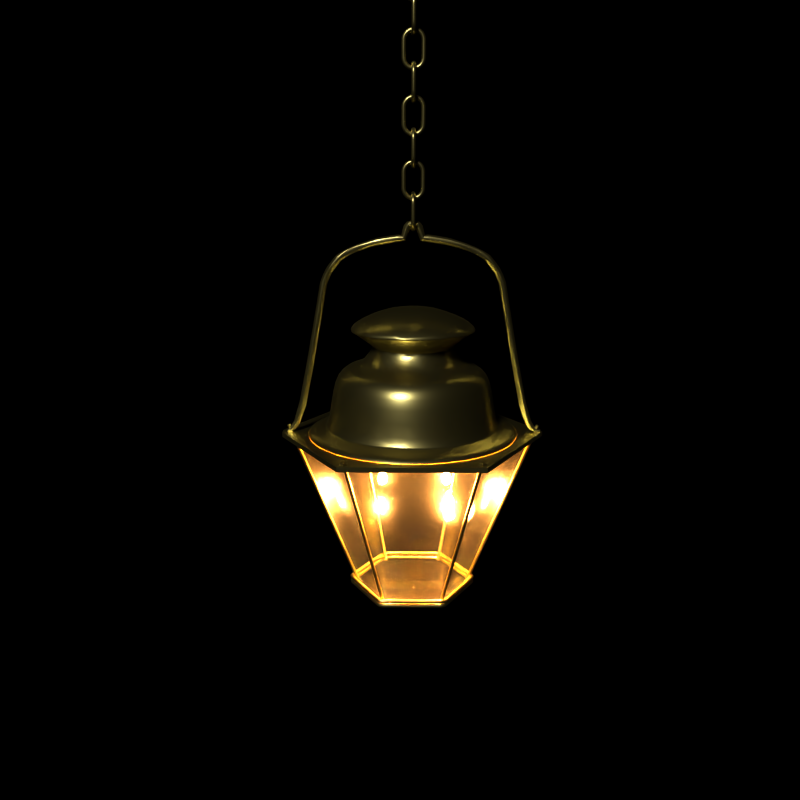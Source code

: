 # Source: reverbere_2024.blend  (saved by Blender 4.0.36; exported with 4.5.12 LTS)
import bpy
from mathutils import Matrix  # noqa: F401  (used for matrix-valued properties, if any)

bpy.ops.wm.read_factory_settings(use_empty=True)
scene = bpy.context.scene
scene.name = 'Scene'

# ---- collections
col_reverbere = bpy.data.collections.new('reverbere'); scene.collection.children.link(col_reverbere)
col_sources = bpy.data.collections.new('sources'); col_reverbere.children.link(col_sources)

# ---- materials (node trees are filled in below, after node groups)
mat_metal = bpy.data.materials.new('metal')
mat_metal.alpha_threshold = 0.0
mat_metal.roughness = 0.5
mat_metal.line_color = (0.0, 0.0, 0.0, 1.0)
mat_material = bpy.data.materials.new('Material')
mat_material.alpha_threshold = 0.0
mat_material.roughness = 0.5
mat_material.line_color = (0.0, 0.0, 0.0, 0.2308)
mat_material_001 = bpy.data.materials.new('Material.001')
mat_material_001.alpha_threshold = 0.0
mat_material_001.roughness = 0.5
mat_material_001.line_color = (0.0, 0.0, 0.0, 1.0)

# ---- material node trees
mat_metal.use_nodes = True; mat_metal.node_tree.nodes.clear()
_N = mat_metal.node_tree.nodes; _L = mat_metal.node_tree.links
n0 = _N.new('ShaderNodeOutputMaterial'); n0.name = 'Material Output'; n0.location = (300, 300)
n1 = _N.new('ShaderNodeBsdfPrincipled'); n1.name = 'Principled BSDF'; n1.location = (-32, 247)
n1.inputs[0].default_value = (0.8001, 0.6729, 0.2244, 1.0)
n1.inputs[1].default_value = 0.9636
n1.inputs[2].default_value = 0.3
n1.inputs[3].default_value = 1.45
_L.new(n1.outputs[0], n0.inputs[0])
n0.is_active_output = True
mat_material.use_nodes = True; mat_material.node_tree.nodes.clear()
_N = mat_material.node_tree.nodes; _L = mat_material.node_tree.links
n0 = _N.new('ShaderNodeOutputMaterial'); n0.name = 'Material Output'; n0.location = (300, 300)
n1 = _N.new('ShaderNodeBsdfPrincipled'); n1.name = 'Principled BSDF'; n1.location = (-57, 357)
n1.inputs[2].default_value = 0.2227
n1.inputs[3].default_value = 1.45
n1.inputs[4].default_value = 0.08182
n1.inputs[18].default_value = 0.9682
_L.new(n1.outputs[0], n0.inputs[0])
n0.is_active_output = True
mat_material_001.use_nodes = True; mat_material_001.node_tree.nodes.clear()
_N = mat_material_001.node_tree.nodes; _L = mat_material_001.node_tree.links
n0 = _N.new('ShaderNodeOutputMaterial'); n0.name = 'Material Output'; n0.location = (300, 300)
n1 = _N.new('ShaderNodeEmission'); n1.name = 'Emission'; n1.location = (110, 300)
n1.inputs[1].default_value = 2000.0
n2 = _N.new('ShaderNodeBlackbody'); n2.name = 'Blackbody'; n2.location = (-189, 265)
n2.inputs[0].default_value = 2500.0
_L.new(n1.outputs[0], n0.inputs[0])
_L.new(n2.outputs[0], n1.inputs[0])
n0.is_active_output = True

# ---- world
world_world = bpy.data.worlds.new('World'); scene.world = world_world
world_world.color = (0.0, 0.0, 0.0)
world_world.use_sun_shadow = False
world_world.sun_shadow_jitter_overblur = 0.0
world_world.cycles.sampling_method = 'MANUAL'
world_world.cycles.sample_map_resolution = 256

# ---- cameras
cam_camera = bpy.data.cameras.new('Camera')
cam_camera.clip_end = 100.0
cam_camera.lens = 35.0
cam_camera.sensor_width = 32.0
cam_camera.sensor_height = 18.0
cam_camera.ortho_scale = 7.314
cam_camera.dof.focus_distance = 0.0

# ---- lights
light_point = bpy.data.lights.new('Point', 'SUN')
light_point.transmission_factor = 0.0
light_point.angle = 0.1993
light_point.energy = 1.0
light_point.shadow_buffer_clip_start = 0.5
light_point.shadow_soft_size = 0.1
light_point.shadow_cascade_max_distance = 1000.0
light_point.cycles.use_multiple_importance_sampling = False

# ---- meshes
me_circle = bpy.data.meshes.new('Circle')
me_circle.from_pydata([(0.0, 1.0, 0.0), (-0.1951, 0.9808, 0.0), (-0.3827, 0.9239, 0.0), (-0.5556, 0.8315, 0.0), (-0.7071, 0.7071, 0.0), (-0.8315, 0.5556, 0.0), (-0.9239, 0.3827, 0.0), (-0.9808, 0.1951, 0.0), (-1.0, 7.55e-08, 0.0), (-0.9808, -0.1951, 0.0), (-0.9239, -0.3827, 0.0), (-0.8315, -0.5556, 0.0), (-0.7071, -0.7071, 0.0), (-0.5556, -0.8315, 0.0), (-0.3827, -0.9239, 0.0), (-0.1951, -0.9808, 0.0), (3.258e-07, -1.0, 0.0), (0.1951, -0.9808, 0.0), (0.3827, -0.9239, 0.0), (0.5556, -0.8315, 0.0), (0.7071, -0.7071, 0.0), (0.8315, -0.5556, 0.0), (0.9239, -0.3827, 0.0), (0.9808, -0.1951, 0.0), (1.0, 9.656e-07, 0.0), (0.9808, 0.1951, 0.0), (0.9239, 0.3827, 0.0), (0.8315, 0.5556, 0.0), (0.7071, 0.7071, 0.0), (0.5556, 0.8315, 0.0), (0.3827, 0.9239, 0.0), (0.1951, 0.9808, 0.0), (-1.463e-09, 0.9877, 0.02133), (-0.1927, 0.9687, 0.02133), (-0.378, 0.9125, 0.02133), (-0.5487, 0.8212, 0.02133), (-0.6984, 0.6984, 0.02133), (-0.8212, 0.5487, 0.02133), (-0.9125, 0.378, 0.02133), (-0.9687, 0.1927, 0.02133), (-0.9877, 7.808e-08, 0.02133), (-0.9687, -0.1927, 0.02133), (-0.9125, -0.378, 0.02133), (-0.8212, -0.5487, 0.02133), (-0.6984, -0.6984, 0.02133), (-0.5487, -0.8212, 0.02133), (-0.378, -0.9125, 0.02133), (-0.1927, -0.9687, 0.02133), (3.204e-07, -0.9877, 0.02133), (0.1927, -0.9687, 0.02133), (0.378, -0.9125, 0.02133), (0.5487, -0.8212, 0.02133), (0.6984, -0.6984, 0.02133), (0.8212, -0.5487, 0.02133), (0.9125, -0.378, 0.02133), (0.9687, -0.1927, 0.02133), (0.9877, 9.572e-07, 0.02133), (0.9687, 0.1927, 0.02133), (0.9125, 0.378, 0.02133), (0.8212, 0.5487, 0.02133), (0.6984, 0.6984, 0.02133), (0.5487, 0.8212, 0.02133), (0.378, 0.9125, 0.02133), (0.1927, 0.9687, 0.02133), (-7.714e-09, 0.9335, 0.04692), (-0.2704, 0.8914, 0.04903), (-0.5873, 0.7289, 0.04762), (-0.7762, 0.5186, 0.04692), (-0.8914, 0.2704, 0.04903), (-0.935, -0.07857, 0.04653), (-0.8625, -0.3572, 0.04692), (-0.7762, -0.5186, 0.04692), (-0.596, -0.7182, 0.04821), (-0.3572, -0.8625, 0.04692), (-0.1821, -0.9156, 0.04692), (0.09167, -0.9307, 0.04729), (0.3572, -0.8625, 0.04692), (0.5186, -0.7762, 0.04692), (0.7289, -0.5873, 0.04761), (0.8982, -0.2636, 0.04762), (0.9307, 0.1002, 0.04762), (0.8625, 0.3572, 0.04692), (0.7246, 0.5881, 0.0482), (0.5186, 0.7762, 0.04692), (0.2636, 0.8982, 0.04762), (-0.161, 0.8079, 0.0774), (-0.4574, 0.6851, 0.0774), (-0.6854, 0.4569, 0.07721), (-0.7615, 0.3144, 0.07764), (-0.824, -0.00121, 0.07733), (-0.7611, -0.3152, 0.07766), (-0.5826, -0.5826, 0.07762), (-0.3152, -0.7611, 0.07766), (0.001481, -0.8238, 0.0774), (0.1616, -0.8077, 0.07721), (0.4564, -0.6858, 0.0774), (0.6851, -0.4574, 0.0774), (0.8077, -0.1622, 0.0774), (0.8079, 0.1602, 0.07742), (0.6858, 0.4564, 0.0774), (0.583, 0.5821, 0.07738), (0.3149, 0.7612, 0.0774), (-0.8082, 0.1593, 0.0774), (0.3153, -0.7612, 0.07734), (0.7598, -0.3185, 0.07735), (0.4574, 0.6851, 0.0774), (-0.0003333, 0.8238, 0.0774), (-0.3152, 0.7611, 0.07766), (-0.583, 0.5821, 0.07738), (-0.8077, -0.1616, 0.07721), (-0.6854, -0.4569, 0.07721), (-0.4569, -0.6854, 0.07721), (-0.1601, -0.8081, 0.07738), (0.3174, -0.764, 0.0925), (0.5821, -0.583, 0.07738), (0.8239, -0.0006331, 0.07738), (0.7616, 0.3139, 0.0774), (0.1604, 0.808, 0.0774), (-2.179e-08, 0.8277, 0.09235), (-0.1615, 0.8118, 0.09235), (-0.3167, 0.7647, 0.09235), (-0.4598, 0.6882, 0.09235), (-0.5853, 0.5853, 0.09235), (-0.6879, 0.4582, 0.0917), (-0.7647, 0.3167, 0.09235), (-0.8109, 0.1601, 0.09169), (-0.8274, 2.66e-07, 0.09249), (-0.8104, -0.1624, 0.09169), (-0.7647, -0.3167, 0.09235), (-0.6882, -0.4598, 0.09235), (-0.5853, -0.5853, 0.09235), (-0.4582, -0.6879, 0.09169), (-0.3167, -0.7647, 0.09235), (2.479e-07, -0.8277, 0.09235), (0.4598, -0.6882, 0.09235), (0.5853, -0.5853, 0.09235), (0.7638, -0.3177, 0.09245), (0.8277, 8.506e-07, 0.09235), (0.8118, 0.1615, 0.09235), (0.7647, 0.3167, 0.09235), (0.6882, 0.4598, 0.09235), (0.5853, 0.5853, 0.09235), (0.4582, 0.6879, 0.09169), (0.3167, 0.7647, 0.09235), (0.1601, 0.8109, 0.09169), (-0.3041, 0.7389, 0.1284), (-0.5641, 0.5671, 0.1258), (-0.7375, 0.3075, 0.1284), (-0.7991, 0.001822, 0.1284), (-0.6649, -0.4439, 0.1264), (-0.1613, -0.8108, 0.09147), (0.1624, -0.8104, 0.09169), (0.4439, -0.6649, 0.1269), (0.5651, -0.5655, 0.1269), (0.6879, -0.4582, 0.0917), (0.7385, -0.3062, 0.1269), (0.8104, -0.1624, 0.09169), (0.7995, -0.0002584, 0.1269), (0.7375, 0.3075, 0.1284), (0.5665, 0.5635, 0.1276), (0.3075, 0.7375, 0.1284), (0.004306, 0.7996, 0.1268), (-0.1518, 0.7851, 0.1268), (-0.4444, 0.6646, 0.1269), (-0.6622, 0.4425, 0.137), (-0.7811, 0.1554, 0.137), (-0.7811, -0.1554, 0.137), (-0.7389, -0.3041, 0.1284), (-0.5657, -0.5633, 0.1297), (-0.4425, -0.6622, 0.137), (-0.3054, -0.738, 0.129), (-0.1554, -0.7811, 0.137), (0.001822, -0.7991, 0.1284), (0.1554, -0.7811, 0.137), (0.3057, -0.7387, 0.1269), (0.6622, -0.4425, 0.137), (0.7811, -0.1554, 0.137), (0.7842, 0.1557, 0.1269), (0.6639, 0.4461, 0.1258), (0.4425, 0.6622, 0.137), (0.1554, 0.7811, 0.137), (1.614e-05, 0.7608, 0.4249), (-0.1484, 0.7461, 0.4249), (-0.2911, 0.7028, 0.4249), (-0.4226, 0.6325, 0.4249), (-0.5379, 0.5379, 0.4249), (-0.6325, 0.4227, 0.4249), (-0.7028, 0.2911, 0.4249), (-0.7461, 0.1484, 0.4249), (-0.7607, 1.983e-05, 0.4249), (-0.7461, -0.1484, 0.4249), (-0.7028, -0.2911, 0.4249), (-0.6325, -0.4226, 0.4249), (-0.5515, -0.5513, 0.4213), (-0.4331, -0.6484, 0.4213), (-0.2911, -0.7028, 0.4249), (-0.1484, -0.7461, 0.4249), (1.639e-05, -0.7607, 0.4249), (0.1484, -0.7461, 0.4249), (0.2911, -0.7028, 0.4249), (0.4227, -0.6325, 0.4249), (0.5379, -0.5379, 0.4249), (0.6325, -0.4226, 0.4249), (0.7028, -0.2911, 0.4249), (0.7461, -0.1484, 0.4249), (0.7607, 2.05e-05, 0.4249), (0.7461, 0.1484, 0.4249), (0.7028, 0.2911, 0.4249), (0.6325, 0.4227, 0.4249), (0.5379, 0.5379, 0.4249), (0.4227, 0.6325, 0.4249), (0.2911, 0.7028, 0.4249), (0.1484, 0.7461, 0.4249), (0.0007365, 0.7121, 0.5637), (-0.138, 0.6984, 0.5637), (-0.2714, 0.6579, 0.5637), (-0.3944, 0.5922, 0.5637), (-0.5021, 0.5038, 0.5637), (-0.5906, 0.396, 0.5637), (-0.6563, 0.2731, 0.5637), (-0.6968, 0.1396, 0.5637), (-0.7104, 0.0008976, 0.5637), (-0.6968, -0.1378, 0.5637), (-0.6563, -0.2713, 0.5637), (-0.5906, -0.3942, 0.5637), (-0.5021, -0.502, 0.5637), (-0.3944, -0.5904, 0.5637), (-0.2714, -0.6561, 0.5637), (-0.138, -0.6966, 0.5637), (0.0007367, -0.7103, 0.5637), (0.1395, -0.6966, 0.5637), (0.2729, -0.6561, 0.5637), (0.3958, -0.5904, 0.5637), (0.5036, -0.502, 0.5637), (0.5921, -0.3942, 0.5637), (0.6578, -0.2713, 0.5637), (0.6982, -0.1378, 0.5637), (0.7119, 0.0008982, 0.5637), (0.6982, 0.1396, 0.5637), (0.6578, 0.2731, 0.5637), (0.5921, 0.396, 0.5637), (0.5036, 0.5038, 0.5637), (0.3958, 0.5922, 0.5637), (0.2729, 0.6579, 0.5637), (0.1395, 0.6984, 0.5637), (-3.551e-08, 0.6431, 0.6184), (-0.1255, 0.6307, 0.6184), (-0.2461, 0.5941, 0.6184), (-0.3573, 0.5347, 0.6184), (-0.4547, 0.4547, 0.6184), (-0.5347, 0.3573, 0.6184), (-0.5941, 0.2461, 0.6184), (-0.6307, 0.1255, 0.6184), (-0.6431, 1.544e-07, 0.6184), (-0.5941, -0.2461, 0.6184), (-0.4933, -0.4108, 0.6206), (-0.3573, -0.5347, 0.6184), (-0.2461, -0.5941, 0.6184), (-0.1255, -0.6307, 0.6184), (-0.004543, -0.6189, 0.6342), (0.1255, -0.6307, 0.6184), (0.2461, -0.5941, 0.6184), (0.3573, -0.5347, 0.6184), (0.4547, -0.4547, 0.6184), (0.5123, -0.3507, 0.6328), (0.5941, -0.2461, 0.6184), (0.6307, -0.1255, 0.6184), (0.6431, 7.268e-07, 0.6184), (0.6307, 0.1255, 0.6184), (0.5347, 0.3573, 0.6184), (0.4547, 0.4547, 0.6184), (0.3573, 0.5347, 0.6184), (0.2461, 0.5941, 0.6184), (0.1255, 0.6307, 0.6184), (0.05661, 0.594, 0.6442), (-0.1811, 0.5674, 0.6442), (-0.3753, 0.4573, 0.6458), (-0.5215, 0.2849, 0.6449), (-0.5909, 0.06371, 0.6449), (-0.6082, -0.1281, 0.6324), (-0.5215, -0.285, 0.6449), (-0.3728, -0.4629, 0.6449), (-0.1717, -0.566, 0.6458), (0.1672, -0.5703, 0.6449), (0.3728, -0.4629, 0.6449), (0.5703, -0.1673, 0.6449), (0.5909, 0.06368, 0.6449), (0.5745, 0.2267, 0.6347), (0.4572, 0.3753, 0.6458), (0.285, 0.5215, 0.6449), (-0.136, 0.4483, 0.6803), (-0.3621, 0.2972, 0.6803), (-0.4584, 0.09139, 0.6798), (-0.4585, -0.09101, 0.6798), (-0.4131, -0.2209, 0.6803), (-0.2597, -0.3887, 0.6798), (-0.09024, -0.4585, 0.68), (0.04592, -0.4662, 0.6803), (0.1788, -0.4316, 0.6801), (0.3304, -0.3304, 0.6801), (0.4317, -0.1788, 0.6802), (0.4662, -0.04591, 0.6803), (0.4321, 0.178, 0.68), (0.3891, 0.2588, 0.68), (0.2599, 0.3886, 0.6798), (0.1359, 0.4483, 0.6803), (8.299e-08, 0.4672, 0.6801), (-0.2596, 0.3885, 0.6801), (-0.4317, 0.1788, 0.6801), (-0.4672, 0.0001304, 0.6801), (-0.3304, -0.3304, 0.6801), (-0.1788, -0.4317, 0.6802), (0.2597, -0.3887, 0.6798), (0.3887, -0.2597, 0.6798), (0.4585, 0.09024, 0.68), (0.3304, 0.3304, 0.6802), (-0.04393, 0.378, 0.8253), (-0.145, 0.35, 0.8253), (-0.241, 0.2937, 0.8253), (-0.315, 0.2105, 0.8253), (-0.3636, 0.1103, 0.8253), (-0.3793, -0.03065, 0.8253), (-0.35, -0.145, 0.8253), (-0.2983, -0.2362, 0.8253), (-0.2105, -0.315, 0.8253), (-0.1103, -0.3636, 0.8253), (6.371e-08, -0.3789, 0.8253), (0.1066, -0.3655, 0.8249), (0.2374, -0.2972, 0.8255), (0.3324, -0.1852, 0.8253), (0.3716, -0.07391, 0.8253), (0.378, 0.04393, 0.8253), (0.3324, 0.1852, 0.8253), (0.241, 0.2937, 0.8253), (0.1107, 0.3648, 0.8253), (0.03556, 0.3886, 0.8319), (-0.1135, 0.3741, 0.8328), (-0.2161, 0.3234, 0.8322), (-0.3015, 0.2474, 0.8322), (-0.3593, 0.1488, 0.8322), (-0.3893, 0.03146, 0.8322), (-0.3815, -0.07588, 0.8322), (-0.344, -0.1839, 0.8322), (-0.2531, -0.2976, 0.8322), (-0.1136, -0.3745, 0.8322), (0.03823, -0.3881, 0.8322), (0.1781, -0.3477, 0.8322), (0.2976, -0.2531, 0.8322), (0.3593, -0.1488, 0.8322), (0.3881, -0.03823, 0.8322), (0.3748, 0.1119, 0.8325), (0.3034, 0.2455, 0.8319), (0.1845, 0.3451, 0.8322), (-0.04437, 0.3817, 0.842), (-0.1809, 0.3384, 0.842), (-0.2976, 0.2442, 0.842), (-0.3682, 0.1087, 0.8417), (-0.3827, -0.03273, 0.8423), (-0.3395, -0.1815, 0.842), (-0.2398, -0.3, 0.8423), (-0.1142, -0.3665, 0.8417), (6.562e-08, -0.3826, 0.842), (0.1051, -0.3696, 0.842), (0.2385, -0.3013, 0.842), (0.3357, -0.1871, 0.842), (0.3831, -0.03773, 0.842), (0.3672, 0.1114, 0.842), (0.2986, 0.2427, 0.8423), (0.1835, 0.3372, 0.8417), (0.07464, 0.3753, 0.842), (-3.982e-08, 0.5774, 0.9885), (-0.1681, 0.554, 0.9885), (-0.3208, 0.4801, 0.9885), (-0.4476, 0.3673, 0.9885), (-0.5518, 0.178, 0.9885), (-0.5781, -0.05694, 0.9885), (-0.5106, -0.2729, 0.9885), (-0.3685, -0.449, 0.9885), (-0.1586, -0.5577, 0.9885), (0.05675, -0.5762, 0.9885), (0.221, -0.5334, 0.9885), (0.3757, -0.4417, 0.9885), (0.5161, -0.2643, 0.9885), (0.5762, -0.05675, 0.9885), (0.5663, 0.1126, 0.9885), (0.5161, 0.2643, 0.9885), (0.3685, 0.449, 0.9885), (0.1681, 0.554, 0.9885), (-3.643e-08, 0.604, 0.9885), (-0.1758, 0.5796, 0.9886), (-0.3356, 0.5022, 0.9885), (-0.4682, 0.3843, 0.9886), (-0.558, 0.2311, 0.9885), (-0.6046, 0.04886, 0.9886), (-0.5773, -0.1862, 0.9886), (-0.4682, -0.3842, 0.9886), (-0.2865, -0.5359, 0.9886), (-0.05937, -0.6028, 0.9885), (0.1764, -0.5815, 0.9886), (0.393, -0.4621, 0.9886), (0.5399, -0.2765, 0.9886), (0.6028, -0.05937, 0.9886), (0.5815, 0.1764, 0.9886), (0.4621, 0.393, 0.9886), (0.3356, 0.5022, 0.9885), (0.1758, 0.5796, 0.9886), (0.05712, 0.5388, 1.053), (-0.1054, 0.5298, 1.053), (-0.2542, 0.4756, 1.055), (-0.3819, 0.3819, 1.053), (-0.4491, 0.3001, 1.053), (-0.5217, 0.1505, 1.052), (-0.5367, -0.05286, 1.055), (-0.499, -0.2067, 1.053), (-0.4491, -0.3001, 1.053), (-0.3819, -0.3819, 1.053), (-0.2552, -0.4773, 1.053), (-0.1054, -0.5298, 1.053), (1.341e-07, -0.5401, 1.053), (0.1566, -0.516, 1.055), (0.3406, -0.4214, 1.053), (0.4759, -0.259, 1.053), (0.5298, -0.1054, 1.053), (0.5401, 6.67e-07, 1.053), (0.5159, 0.1601, 1.054), (0.4491, 0.3001, 1.053), (0.3421, 0.4168, 1.055), (0.2067, 0.499, 1.053), (-0.04342, 0.4122, 1.12), (-0.194, 0.363, 1.121), (-0.3187, 0.265, 1.12), (-0.3823, 0.1584, 1.119), (-0.4111, 0.03771, 1.12), (-0.3974, -0.1176, 1.12), (-0.3441, -0.2299, 1.119), (-0.261, -0.3181, 1.121), (-0.1584, -0.3823, 1.119), (-0.03784, -0.4127, 1.12), (0.1195, -0.3938, 1.121), (0.2608, -0.3222, 1.12), (0.3441, -0.2299, 1.119), (0.3974, -0.1177, 1.12), (0.4122, 0.04341, 1.12), (0.3643, 0.1978, 1.12), (0.2612, 0.3182, 1.121), (0.1214, 0.4001, 1.118), (0.02665, 0.2706, 1.167), (-0.07892, 0.2602, 1.167), (-0.1725, 0.2102, 1.167), (-0.2567, 0.1063, 1.167), (-0.2637, -0.05252, 1.169), (-0.2102, -0.1725, 1.167), (-0.1068, -0.2511, 1.168), (0.02665, -0.2706, 1.167), (0.1282, -0.2398, 1.167), (0.2235, -0.1494, 1.169), (0.2778, -4.062e-07, 1.167), (0.2235, 0.1494, 1.169), (0.1282, 0.2398, 1.167), (0.03786, 0.1904, 1.189), (-0.1208, 0.1472, 1.188), (-0.1854, 0.04126, 1.188), (-0.1763, -0.07303, 1.188), (-0.1019, -0.1602, 1.188), (0.01867, -0.1895, 1.188), (0.1614, -0.1078, 1.188), (0.1771, 0.07337, 1.189), (-1.248e-07, 3.236e-07, 1.206)], [], [(10, 11, 43, 42), (62, 30, 31, 63), (19, 20, 52, 51), (8, 9, 41, 40), (60, 28, 29, 61), (17, 18, 50, 49), (38, 6, 7, 39), (26, 27, 59, 58), (36, 4, 5, 37), (47, 15, 16, 48), (24, 25, 57, 56), (2, 3, 35, 34), (45, 13, 14, 46), (22, 23, 55, 54), (0, 1, 33, 32), (43, 11, 12, 44), (63, 31, 0, 32), (52, 20, 21, 53), (9, 10, 42, 41), (61, 29, 30, 62), (18, 19, 51, 50), (39, 7, 8, 40), (59, 27, 28, 60), (48, 16, 17, 49), (37, 5, 6, 38), (25, 26, 58, 57), (3, 4, 36, 35), (14, 15, 47, 46), (55, 23, 24, 56), (1, 2, 34, 33), (44, 12, 13, 45), (32, 33, 65, 64), (43, 44, 72, 71), (63, 32, 64, 84), (69, 41, 42, 70), (61, 62, 84, 83), (76, 50, 51, 77), (68, 39, 40, 69), (37, 38, 68, 67), (48, 49, 75), (57, 58, 81, 80), (73, 46, 47, 74), (35, 36, 66), (55, 56, 80, 79), (53, 54, 79, 78), (44, 45, 72), (70, 42, 43, 71), (51, 52, 78, 77), (82, 60, 61, 83), (40, 41, 69), (75, 49, 50, 76), (58, 59, 82, 81), (38, 39, 68), (66, 36, 37, 67), (47, 48, 75, 74), (65, 34, 35, 66), (72, 45, 46, 73), (107, 65, 66, 86), (80, 98, 115), (72, 73, 92, 111), (64, 65, 85, 106), (79, 97, 104), (71, 72, 91, 110), (84, 64, 106, 117), (69, 70, 90, 109), (78, 96, 114), (83, 84, 101, 105), (76, 77, 95, 103), (102, 68, 69, 89), (67, 68, 88, 87), (82, 100, 99), (80, 81, 116, 98), (92, 73, 74, 112), (79, 80, 115, 97), (78, 79, 104, 96), (65, 107, 85), (90, 70, 71, 110), (77, 78, 114, 95), (84, 117, 101), (82, 83, 105, 100), (75, 76, 103, 94), (81, 82, 99, 116), (108, 66, 67, 87), (112, 74, 75, 93), (101, 117, 144, 143), (94, 103, 113), (89, 126, 102), (104, 136, 96), (134, 95, 114, 135), (100, 105, 142, 141), (109, 127, 126), (88, 102, 125, 124), (139, 116, 99, 140), (108, 87, 123, 122), (112, 93, 133, 150), (115, 98, 138, 137), (120, 107, 86, 121), (111, 92, 132, 131), (106, 85, 119, 118), (136, 97, 156), (129, 110, 91, 130), (117, 106, 118, 144), (114, 96, 154, 135), (109, 90, 128, 127), (105, 101, 143, 142), (140, 99, 100, 141), (113, 95, 134), (93, 94, 151, 133), (87, 88, 124, 123), (138, 98, 116, 139), (121, 86, 108, 122), (132, 92, 112, 150), (156, 97, 115, 137), (85, 107, 120, 119), (91, 111, 131, 130), (128, 90, 110, 129), (212, 180, 161, 181), (153, 175, 202, 201), (190, 166, 167, 191), (210, 179, 160, 211), (174, 152, 200, 199), (188, 165, 148, 189), (178, 159, 209, 208), (172, 173, 198, 197), (186, 164, 147, 187), (177, 158, 207, 206), (184, 163, 146, 185), (170, 171, 196, 195), (176, 157, 205, 204), (182, 162, 145, 183), (193, 168, 169, 194), (175, 155, 203, 202), (191, 167, 149, 192), (211, 160, 180, 212), (152, 153, 201, 200), (189, 148, 166, 190), (209, 159, 179, 210), (173, 174, 199, 198), (187, 147, 165, 188), (158, 178, 208, 207), (185, 146, 164, 186), (171, 172, 197, 196), (157, 177, 206, 205), (183, 145, 163, 184), (169, 170, 195, 194), (155, 176, 204, 203), (181, 161, 162, 182), (192, 149, 168, 193), (203, 204, 236, 235), (213, 181, 182, 214), (224, 192, 193, 225), (244, 212, 181, 213), (201, 202, 234, 233), (222, 190, 191, 223), (242, 210, 211, 243), (199, 200, 232, 231), (220, 188, 189, 221), (208, 209, 241, 240), (197, 198, 230, 229), (218, 186, 187, 219), (206, 207, 239, 238), (216, 184, 185, 217), (195, 196, 228, 227), (204, 205, 237, 236), (214, 182, 183, 215), (225, 193, 194, 226), (202, 203, 235, 234), (223, 191, 192, 224), (243, 211, 212, 244), (200, 201, 233, 232), (221, 189, 190, 222), (241, 209, 210, 242), (198, 199, 231, 230), (219, 187, 188, 220), (207, 208, 240, 239), (217, 185, 186, 218), (196, 197, 229, 228), (205, 206, 238, 237), (215, 183, 184, 216), (194, 195, 227, 226), (267, 237, 238, 268), (215, 216, 248, 247), (256, 226, 227, 257), (265, 235, 236, 266), (213, 214, 246, 245), (244, 213, 245, 273), (53, 21, 22, 54), (263, 233, 234, 264), (222, 223, 254, 279), (242, 243, 272, 271), (261, 231, 232, 262), (220, 221, 253, 252), (269, 240, 241, 270), (259, 229, 230, 260), (218, 219, 251, 250), (268, 238, 239, 287), (216, 217, 249, 248), (257, 227, 228, 258), (266, 236, 237, 267), (214, 215, 247, 246), (255, 225, 226, 256), (264, 234, 235, 265), (223, 224, 255, 254), (243, 244, 273, 272), (262, 232, 233, 263), (221, 222, 279, 253), (270, 241, 242, 271), (260, 230, 231, 261), (219, 220, 252, 251), (287, 239, 240, 269), (217, 218, 250, 249), (258, 228, 229, 259), (309, 278, 279, 293), (289, 274, 305), (284, 299, 312), (315, 288, 289, 304), (308, 277, 278, 292), (283, 298, 297), (287, 288, 303, 302), (296, 282, 259, 297), (276, 277, 291), (275, 276, 307, 290), (286, 314, 301), (281, 282, 311, 295), (306, 274, 275, 290), (280, 281, 310, 294), (299, 284, 264, 313), (279, 280, 294, 293), (298, 283, 284, 312), (289, 305, 304), (286, 287, 302, 314), (278, 309, 292), (274, 306, 305), (288, 315, 303), (259, 283, 297), (277, 308, 291), (264, 285, 300, 313), (303, 315, 333, 332), (291, 308, 320, 319), (314, 302, 332, 331), (323, 310, 295, 324), (307, 291, 318), (311, 296, 325), (301, 331, 330), (290, 317, 316), (325, 296, 297, 326), (309, 293, 321), (315, 304, 333), (308, 292, 320), (290, 307, 318, 317), (295, 311, 325, 324), (329, 300, 301, 330), (305, 306, 316, 334), (306, 290, 316), (328, 299, 313, 329), (321, 293, 294, 322), (333, 304, 305, 334), (327, 298, 312, 328), (320, 292, 309, 321), (338, 319, 320, 339), (327, 328, 346), (332, 333, 351), (325, 326, 345, 344), (331, 332, 350), (318, 338, 337), (330, 331, 349), (316, 317, 336), (334, 335, 352), (321, 341, 340), (320, 340, 339), (336, 317, 318, 337), (343, 324, 325, 344), (329, 330, 349, 348), (321, 322, 342, 341), (316, 336, 335), (334, 316, 335), (357, 341, 342, 358), (335, 353, 369), (338, 339, 356, 355), (354, 337, 338, 355), (368, 352, 335, 369), (336, 354, 353), (351, 352, 368, 367), (340, 341, 357), (366, 350, 351, 367), (339, 340, 356), (360, 344, 345, 361), (349, 350, 366, 365), (343, 344, 360, 359), (336, 337, 354), (364, 348, 349, 365), (342, 343, 359, 358), (364, 365, 383, 382), (376, 358, 359, 377), (353, 371, 370), (387, 369, 353, 370), (363, 364, 382, 381), (357, 358, 376, 375), (362, 363, 381, 380), (368, 387, 386), (374, 356, 357, 375), (373, 355, 356, 374), (354, 355, 373, 372), (360, 361, 379, 378), (353, 354, 371), (383, 365, 366, 384), (359, 360, 378, 377), (401, 383, 384, 402), (371, 372, 390, 389), (382, 383, 401, 400), (370, 371, 389, 388), (405, 387, 370, 388), (376, 377, 395), (381, 382, 400, 399), (386, 387, 405, 404), (375, 376, 394), (380, 381, 399, 398), (373, 374, 392, 391), (374, 375, 393), (385, 386, 403), (379, 398, 397), (372, 373, 391, 390), (384, 385, 402), (433, 413, 414, 434), (378, 397, 396), (376, 395, 394), (375, 394, 393), (386, 404, 403), (379, 380, 398), (374, 393, 392), (385, 403, 402), (421, 441, 440), (414, 415, 435, 434), (427, 406, 445), (411, 432, 431), (424, 425, 443), (409, 410, 430), (417, 418, 437), (423, 424, 442), (421, 422, 441), (406, 407, 428), (439, 420, 421, 440), (406, 428, 445), (444, 426, 427, 445), (412, 413, 433), (438, 419, 420, 439), (425, 426, 444, 443), (418, 419, 438, 437), (430, 410, 411, 431), (429, 408, 409, 430), (424, 443, 442), (416, 417, 437, 436), (422, 423, 442, 441), (407, 408, 429, 428), (450, 433, 434, 451), (415, 416, 435), (442, 443, 457, 456), (439, 455, 454), (432, 433, 450), (438, 454, 453), (431, 432, 449), (429, 448, 447), (435, 436, 452), (439, 440, 455), (444, 445, 458), (438, 439, 454), (432, 450, 449), (430, 431, 449), (466, 457, 458, 459), (429, 430, 448), (452, 464, 463), (456, 466, 465), (447, 460, 459), (451, 452, 463), (450, 451, 462), (458, 446, 459), (119, 120, 145, 162), (448, 449, 460), (452, 453, 464), (455, 456, 465), (446, 447, 459), (451, 463, 462), (460, 461, 467), (463, 464, 467), (465, 466, 467), (459, 460, 467), (461, 462, 467), (466, 459, 467), (462, 463, 467), (464, 465, 467), (137, 157, 156), (167, 128, 129, 149), (136, 155, 154), (134, 135, 153, 152), (158, 139, 140, 178), (113, 174, 151), (137, 138, 177, 157), (133, 172, 150), (145, 120, 121, 163), (118, 119, 162, 161), (132, 170, 131), (129, 130, 168, 149), (113, 134, 152, 174), (118, 161, 144), (128, 167, 127), (143, 160, 142), (140, 141, 159, 178), (126, 148, 125), (138, 139, 158, 177), (124, 147, 123), (163, 121, 122, 146), (288, 270, 271, 289), (172, 151, 173), (170, 150, 171), (168, 131, 169), (160, 144, 180), (148, 127, 166), (159, 142, 179), (147, 125, 165), (146, 123, 164), (155, 156, 176), (153, 154, 175), (277, 251, 252, 278), (276, 249, 250, 277), (269, 288, 287), (247, 248, 276, 275), (256, 257, 282, 281), (245, 246, 275, 274), (265, 266, 285), (283, 261, 262, 284), (255, 281, 280), (254, 280, 279), (266, 267, 286, 285), (259, 260, 283), (248, 249, 276), (257, 258, 282), (289, 272, 273, 274), (255, 256, 281), (265, 285, 264), (254, 255, 280), (424, 402, 403, 425), (393, 394, 412), (403, 404, 426), (392, 393, 411), (401, 402, 424, 423), (421, 400, 401, 422), (406, 388, 389, 407), (420, 399, 400, 421), (395, 415, 414), (426, 404, 405, 427), (419, 398, 399, 420), (397, 398, 419, 418), (393, 412, 411), (403, 426, 425), (391, 392, 411, 410), (408, 390, 391, 409), (416, 396, 397, 417), (395, 396, 416, 415), (401, 423, 422), (389, 408, 407), (413, 394, 395, 414), (54, 55, 79), (52, 53, 78), (59, 60, 82), (33, 34, 65), (62, 63, 84), (56, 57, 80), (93, 75, 94), (86, 66, 108), (91, 72, 111), (89, 69, 109), (88, 68, 102), (104, 97, 136), (113, 103, 95), (126, 89, 109), (94, 113, 151), (102, 126, 125), (96, 136, 154), (224, 225, 255), (300, 285, 301), (307, 276, 291), (311, 282, 296), (285, 286, 301), (310, 281, 295), (326, 297, 327), (313, 300, 329), (322, 294, 323), (312, 299, 328), (297, 298, 327), (302, 303, 332), (318, 291, 319), (301, 314, 331), (294, 310, 323), (333, 334, 352), (320, 321, 340), (326, 327, 345), (323, 324, 343), (347, 329, 348), (322, 323, 342), (346, 328, 347), (351, 333, 352), (345, 327, 346), (350, 332, 351), (318, 319, 338), (349, 331, 350), (342, 323, 343), (328, 329, 347), (363, 347, 364), (362, 346, 363), (356, 340, 357), (361, 345, 362), (347, 348, 364), (346, 347, 363), (345, 346, 362), (335, 336, 353), (385, 367, 386), (361, 362, 379), (384, 366, 385), (368, 369, 387), (367, 368, 386), (379, 362, 380), (366, 367, 385), (371, 354, 372), (377, 378, 396), (395, 377, 396), (378, 379, 397), (432, 412, 433), (435, 416, 436), (411, 412, 432), (441, 442, 456), (428, 429, 447), (451, 435, 452), (440, 441, 455), (458, 445, 446), (457, 444, 458), (448, 430, 449), (452, 437, 453), (455, 441, 456), (446, 428, 447), (434, 435, 451), (445, 428, 446), (443, 444, 457), (437, 438, 453), (436, 437, 452), (456, 457, 466), (454, 455, 465), (461, 450, 462), (453, 454, 464), (447, 448, 460), (464, 454, 465), (449, 450, 461), (460, 449, 461), (168, 130, 131), (160, 143, 144), (148, 126, 127), (141, 142, 159), (147, 124, 125), (122, 123, 146), (136, 156, 155), (135, 154, 153), (172, 133, 151), (170, 132, 150), (142, 160, 179), (125, 148, 165), (123, 147, 164), (156, 157, 176), (154, 155, 175), (151, 174, 173), (150, 172, 171), (131, 170, 169), (144, 161, 180), (127, 167, 166), (260, 261, 283), (282, 258, 259), (267, 268, 286), (273, 245, 274), (284, 263, 264), (271, 272, 289), (252, 253, 278), (269, 270, 288), (250, 251, 277), (268, 287, 286), (246, 247, 275), (262, 263, 284), (278, 253, 279), (427, 405, 406), (409, 391, 410), (417, 397, 418), (389, 390, 408), (405, 388, 406), (412, 394, 413)])
me_circle.polygons.foreach_set('use_smooth', [True] * 591)
me_circle.materials.append(mat_metal)
me_circle.use_remesh_preserve_volume = False
me_circle.use_remesh_preserve_attributes = False
me_circle.use_mirror_vertex_groups = False
me_circle.update()
me_circle_001 = bpy.data.meshes.new('Circle.001')
me_circle_001.from_pydata([(0.0, 1.0, 0.0), (-0.1951, 0.9808, 0.0), (-0.3827, 0.9239, 0.0), (-0.5556, 0.8315, 0.0), (-0.7071, 0.7071, 0.0), (-0.8315, 0.5556, 0.0), (-0.9239, 0.3827, 0.0), (-0.9808, 0.1951, 0.0), (-1.0, 7.55e-08, 0.0), (-0.9808, -0.1951, 0.0), (-0.9239, -0.3827, 0.0), (-0.8315, -0.5556, 0.0), (-0.7071, -0.7071, 0.0), (-0.5556, -0.8315, 0.0), (-0.3827, -0.9239, 0.0), (-0.1951, -0.9808, 0.0), (3.258e-07, -1.0, 0.0), (0.1951, -0.9808, 0.0), (0.3827, -0.9239, 0.0), (0.5556, -0.8315, 0.0), (0.7071, -0.7071, 0.0), (0.8315, -0.5556, 0.0), (0.9239, -0.3827, 0.0), (0.9808, -0.1951, 0.0), (1.0, 9.656e-07, 0.0), (0.9808, 0.1951, 0.0), (0.9239, 0.3827, 0.0), (0.8315, 0.5556, 0.0), (0.7071, 0.7071, 0.0), (0.5556, 0.8315, 0.0), (0.3827, 0.9239, 0.0), (0.1951, 0.9808, 0.0), (0.1808, 1.0, 40.78), (-0.01432, 0.9808, 40.78), (-0.2019, 0.9239, 40.78), (-0.3748, 0.8315, 40.78), (-0.5263, 0.7071, 40.78), (-0.6507, 0.5556, 40.78), (-0.7431, 0.3827, 40.78), (-0.8, 0.1951, 40.78), (-0.8192, -2.489e-06, 40.78), (-0.8, -0.1951, 40.78), (-0.7431, -0.3827, 40.78), (-0.6507, -0.5556, 40.78), (-0.5263, -0.7071, 40.78), (-0.3748, -0.8315, 40.78), (-0.2019, -0.9239, 40.78), (-0.01432, -0.9808, 40.78), (0.1808, -1.0, 40.78), (0.3759, -0.9808, 40.78), (0.5634, -0.9239, 40.78), (0.7363, -0.8315, 40.78), (0.8879, -0.7071, 40.78), (1.012, -0.5556, 40.78), (1.105, -0.3827, 40.78), (1.162, -0.1951, 40.78), (1.181, -1.599e-06, 40.78), (1.162, 0.1951, 40.78), (1.105, 0.3827, 40.78), (1.012, 0.5556, 40.78), (0.8879, 0.7071, 40.78), (0.7363, 0.8315, 40.78), (0.5634, 0.9239, 40.78), (0.3759, 0.9808, 40.78), (0.1808, 1.0, 40.78), (-0.01432, 0.9808, 40.78), (-0.2019, 0.9239, 40.78), (-0.3748, 0.8315, 40.78), (-0.5263, 0.7071, 40.78), (-0.6507, 0.5556, 40.78), (-0.7431, 0.3827, 40.78), (-0.8, 0.1951, 40.78), (-0.8192, -2.489e-06, 40.78), (-0.8, -0.1951, 40.78), (-0.7431, -0.3827, 40.78), (-0.6507, -0.5556, 40.78), (-0.5263, -0.7071, 40.78), (-0.3748, -0.8315, 40.78), (-0.2019, -0.9239, 40.78), (-0.01432, -0.9808, 40.78), (0.1808, -1.0, 40.78), (0.3759, -0.9808, 40.78), (0.5634, -0.9239, 40.78), (0.7363, -0.8315, 40.78), (0.8879, -0.7071, 40.78), (1.012, -0.5556, 40.78), (1.105, -0.3827, 40.78), (1.162, -0.1951, 40.78), (1.181, -1.599e-06, 40.78), (1.162, 0.1951, 40.78), (1.105, 0.3827, 40.78), (1.012, 0.5556, 40.78), (0.8879, 0.7071, 40.78), (0.7363, 0.8315, 40.78), (0.5634, 0.9239, 40.78), (0.3759, 0.9808, 40.78), (-0.5238, 1.0, 44.3), (-0.7048, 0.9808, 44.23), (-0.8788, 0.9239, 44.16), (-1.039, 0.8315, 44.1), (-1.18, 0.7071, 44.04), (-1.295, 0.5556, 43.99), (-1.381, 0.3827, 43.96), (-1.434, 0.1951, 43.94), (-1.452, -2.912e-06, 43.93), (-1.434, -0.1951, 43.94), (-1.381, -0.3827, 43.96), (-1.295, -0.5556, 43.99), (-1.18, -0.7071, 44.04), (-1.039, -0.8315, 44.1), (-0.8788, -0.9239, 44.16), (-0.7048, -0.9808, 44.23), (-0.5238, -1.0, 44.3), (-0.3428, -0.9808, 44.38), (-0.1687, -0.9239, 44.45), (-0.008292, -0.8315, 44.51), (0.1323, -0.7071, 44.57), (0.2477, -0.5556, 44.61), (0.3334, -0.3827, 44.65), (0.3862, -0.1951, 44.67), (0.4041, -2.122e-06, 44.68), (0.3862, 0.1951, 44.67), (0.3334, 0.3827, 44.65), (0.2477, 0.5556, 44.61), (0.1323, 0.7071, 44.57), (-0.008293, 0.8315, 44.51), (-0.1687, 0.9239, 44.45), (-0.3428, 0.9808, 44.38), (-2.657, 1.0, 48.09), (-2.81, 0.9808, 47.97), (-2.958, 0.9239, 47.86), (-3.094, 0.8315, 47.75), (-3.213, 0.7071, 47.66), (-3.311, 0.5556, 47.58), (-3.383, 0.3827, 47.52), (-3.428, 0.1951, 47.49), (-3.443, -3.388e-06, 47.48), (-3.428, -0.1951, 47.49), (-3.383, -0.3827, 47.52), (-3.311, -0.5556, 47.58), (-3.213, -0.7071, 47.66), (-3.094, -0.8315, 47.75), (-2.958, -0.9239, 47.86), (-2.81, -0.9808, 47.97), (-2.657, -1.0, 48.09), (-2.504, -0.9808, 48.21), (-2.357, -0.9239, 48.33), (-2.221, -0.8315, 48.44), (-2.102, -0.7071, 48.53), (-2.004, -0.5556, 48.61), (-1.931, -0.3827, 48.67), (-1.887, -0.1951, 48.7), (-1.872, -2.664e-06, 48.71), (-1.887, 0.1951, 48.7), (-1.931, 0.3827, 48.67), (-2.004, 0.5556, 48.61), (-2.102, 0.7071, 48.53), (-2.221, 0.8315, 48.44), (-2.357, 0.9239, 48.33), (-2.504, 0.9808, 48.21), (-2.657, 1.0, 48.09), (-2.81, 0.9808, 47.97), (-2.958, 0.9239, 47.86), (-3.094, 0.8315, 47.75), (-3.213, 0.7071, 47.66), (-3.311, 0.5556, 47.58), (-3.383, 0.3827, 47.52), (-3.428, 0.1951, 47.49), (-3.443, -3.388e-06, 47.48), (-3.428, -0.1951, 47.49), (-3.383, -0.3827, 47.52), (-3.311, -0.5556, 47.58), (-3.213, -0.7071, 47.66), (-3.094, -0.8315, 47.75), (-2.958, -0.9239, 47.86), (-2.81, -0.9808, 47.97), (-2.657, -1.0, 48.09), (-2.504, -0.9808, 48.21), (-2.357, -0.9239, 48.33), (-2.221, -0.8315, 48.44), (-2.102, -0.7071, 48.53), (-2.004, -0.5556, 48.61), (-1.931, -0.3827, 48.67), (-1.887, -0.1951, 48.7), (-1.872, -2.664e-06, 48.71), (-1.887, 0.1951, 48.7), (-1.931, 0.3827, 48.67), (-2.004, 0.5556, 48.61), (-2.102, 0.7071, 48.53), (-2.221, 0.8315, 48.44), (-2.357, 0.9239, 48.33), (-2.504, 0.9808, 48.21), (-5.35, 1.0, 50.62), (-5.469, 0.9808, 50.46), (-5.583, 0.9239, 50.31), (-5.689, 0.8315, 50.18), (-5.781, 0.7071, 50.06), (-5.857, 0.5556, 49.96), (-5.913, 0.3827, 49.88), (-5.948, 0.1951, 49.84), (-5.96, -3.704e-06, 49.82), (-5.948, -0.1951, 49.84), (-5.913, -0.3827, 49.88), (-5.857, -0.5556, 49.96), (-5.781, -0.7071, 50.06), (-5.689, -0.8315, 50.18), (-5.583, -0.9239, 50.31), (-5.469, -0.9808, 50.46), (-5.35, -1.0, 50.62), (-5.231, -0.9808, 50.77), (-5.116, -0.9239, 50.92), (-5.011, -0.8315, 51.06), (-4.918, -0.7071, 51.18), (-4.843, -0.5556, 51.28), (-4.786, -0.3827, 51.35), (-4.751, -0.1951, 51.39), (-4.74, -3.026e-06, 51.41), (-4.751, 0.1951, 51.39), (-4.786, 0.3827, 51.35), (-4.843, 0.5556, 51.28), (-4.918, 0.7071, 51.18), (-5.011, 0.8315, 51.06), (-5.116, 0.9239, 50.92), (-5.231, 0.9808, 50.77), (-10.68, 1.0, 53.75), (-10.74, 0.9808, 53.56), (-10.8, 0.9239, 53.38), (-10.85, 0.8315, 53.22), (-10.9, 0.7071, 53.08), (-10.94, 0.5556, 52.96), (-10.97, 0.3827, 52.87), (-10.99, 0.1951, 52.82), (-10.99, -4.103e-06, 52.8), (-10.99, -0.1951, 52.82), (-10.97, -0.3827, 52.87), (-10.94, -0.5556, 52.96), (-10.9, -0.7071, 53.08), (-10.85, -0.8315, 53.22), (-10.8, -0.9239, 53.38), (-10.74, -0.9808, 53.56), (-10.68, -1.0, 53.75), (-10.61, -0.9808, 53.93), (-10.55, -0.9239, 54.11), (-10.5, -0.8315, 54.27), (-10.45, -0.7071, 54.42), (-10.41, -0.5556, 54.54), (-10.38, -0.3827, 54.62), (-10.37, -0.1951, 54.68), (-10.36, -3.468e-06, 54.7), (-10.37, 0.1951, 54.68), (-10.38, 0.3827, 54.62), (-10.41, 0.5556, 54.54), (-10.45, 0.7071, 54.42), (-10.5, 0.8315, 54.27), (-10.55, 0.9239, 54.11), (-10.61, 0.9808, 53.93), (-17.22, 1.0, 56.05), (-17.28, 0.9808, 55.87), (-17.34, 0.9239, 55.69), (-17.39, 0.8315, 55.52), (-17.44, 0.7071, 55.38), (-17.48, 0.5556, 55.26), (-17.51, 0.3827, 55.18), (-17.53, 0.1951, 55.12), (-17.54, -4.413e-06, 55.1), (-17.53, -0.1951, 55.12), (-17.51, -0.3827, 55.18), (-17.48, -0.5556, 55.26), (-17.44, -0.7071, 55.38), (-17.39, -0.8315, 55.52), (-17.34, -0.9239, 55.69), (-17.28, -0.9808, 55.87), (-17.22, -1.0, 56.05), (-17.16, -0.9808, 56.24), (-17.1, -0.9239, 56.41), (-17.04, -0.8315, 56.58), (-16.99, -0.7071, 56.72), (-16.95, -0.5556, 56.84), (-16.93, -0.3827, 56.93), (-16.91, -0.1951, 56.98), (-16.9, -3.778e-06, 57.0), (-16.91, 0.1951, 56.98), (-16.93, 0.3827, 56.93), (-16.95, 0.5556, 56.84), (-16.99, 0.7071, 56.72), (-17.04, 0.8315, 56.58), (-17.1, 0.9239, 56.41), (-17.16, 0.9808, 56.24), (-17.22, 1.0, 56.05), (-17.28, 0.9808, 55.87), (-17.34, 0.9239, 55.69), (-17.39, 0.8315, 55.52), (-17.44, 0.7071, 55.38), (-17.48, 0.5556, 55.26), (-17.51, 0.3827, 55.18), (-17.53, 0.1951, 55.12), (-17.54, -4.413e-06, 55.1), (-17.53, -0.1951, 55.12), (-17.51, -0.3827, 55.18), (-17.48, -0.5556, 55.26), (-17.44, -0.7071, 55.38), (-17.39, -0.8315, 55.52), (-17.34, -0.9239, 55.69), (-17.28, -0.9808, 55.87), (-17.22, -1.0, 56.05), (-17.16, -0.9808, 56.24), (-17.1, -0.9239, 56.41), (-17.04, -0.8315, 56.58), (-16.99, -0.7071, 56.72), (-16.95, -0.5556, 56.84), (-16.93, -0.3827, 56.93), (-16.91, -0.1951, 56.98), (-16.9, -3.778e-06, 57.0), (-16.91, 0.1951, 56.98), (-16.93, 0.3827, 56.93), (-16.95, 0.5556, 56.84), (-16.99, 0.7071, 56.72), (-17.04, 0.8315, 56.58), (-17.1, 0.9239, 56.41), (-17.16, 0.9808, 56.24), (-18.53, 1.0, 56.41), (-18.67, 0.9808, 56.27), (-18.81, 0.9239, 56.15), (-18.94, 0.8315, 56.03), (-19.05, 0.7071, 55.93), (-19.14, 0.5556, 55.84), (-19.21, 0.3827, 55.78), (-19.25, 0.1951, 55.74), (-19.26, -4.497e-06, 55.73), (-19.25, -0.1951, 55.74), (-19.21, -0.3827, 55.78), (-19.14, -0.5556, 55.84), (-19.05, -0.7071, 55.93), (-18.94, -0.8315, 56.03), (-18.81, -0.9239, 56.15), (-18.67, -0.9808, 56.27), (-18.53, -1.0, 56.41), (-18.38, -0.9808, 56.54), (-18.24, -0.9239, 56.66), (-18.12, -0.8315, 56.78), (-18.0, -0.7071, 56.88), (-17.91, -0.5556, 56.97), (-17.84, -0.3827, 57.03), (-17.8, -0.1951, 57.07), (-17.79, -3.789e-06, 57.08), (-17.8, 0.1951, 57.07), (-17.84, 0.3827, 57.03), (-17.91, 0.5556, 56.97), (-18.0, 0.7071, 56.88), (-18.12, 0.8315, 56.78), (-18.24, 0.9239, 56.66), (-18.38, 0.9808, 56.54), (-18.53, 1.0, 56.41), (-18.67, 0.9808, 56.27), (-18.81, 0.9239, 56.15), (-18.94, 0.8315, 56.03), (-19.05, 0.7071, 55.93), (-19.14, 0.5556, 55.84), (-19.21, 0.3827, 55.78), (-19.25, 0.1951, 55.74), (-19.26, -4.497e-06, 55.73), (-19.25, -0.1951, 55.74), (-19.21, -0.3827, 55.78), (-19.14, -0.5556, 55.84), (-19.05, -0.7071, 55.93), (-18.94, -0.8315, 56.03), (-18.81, -0.9239, 56.15), (-18.67, -0.9808, 56.27), (-18.53, -1.0, 56.41), (-18.38, -0.9808, 56.54), (-18.24, -0.9239, 56.66), (-18.12, -0.8315, 56.78), (-18.0, -0.7071, 56.88), (-17.91, -0.5556, 56.97), (-17.84, -0.3827, 57.03), (-17.8, -0.1951, 57.07), (-17.79, -3.789e-06, 57.08), (-17.8, 0.1951, 57.07), (-17.84, 0.3827, 57.03), (-17.91, 0.5556, 56.97), (-18.0, 0.7071, 56.88), (-18.12, 0.8315, 56.78), (-18.24, 0.9239, 56.66), (-18.38, 0.9808, 56.54), (-18.53, 1.0, 56.41), (-18.67, 0.9808, 56.27), (-18.81, 0.9239, 56.15), (-18.94, 0.8315, 56.03), (-19.05, 0.7071, 55.93), (-19.14, 0.5556, 55.84), (-19.21, 0.3827, 55.78), (-19.25, 0.1951, 55.74), (-19.26, -4.497e-06, 55.73), (-19.25, -0.1951, 55.74), (-19.21, -0.3827, 55.78), (-19.14, -0.5556, 55.84), (-19.05, -0.7071, 55.93), (-18.94, -0.8315, 56.03), (-18.81, -0.9239, 56.15), (-18.67, -0.9808, 56.27), (-18.53, -1.0, 56.41), (-18.38, -0.9808, 56.54), (-18.24, -0.9239, 56.66), (-18.12, -0.8315, 56.78), (-18.0, -0.7071, 56.88), (-17.91, -0.5556, 56.97), (-17.84, -0.3827, 57.03), (-17.8, -0.1951, 57.07), (-17.79, -3.789e-06, 57.08), (-17.8, 0.1951, 57.07), (-17.84, 0.3827, 57.03), (-17.91, 0.5556, 56.97), (-18.0, 0.7071, 56.88), (-18.12, 0.8315, 56.78), (-18.24, 0.9239, 56.66), (-18.38, 0.9808, 56.54), (-18.9, 1.019, 59.44), (-19.09, 0.9993, 59.4), (-19.28, 0.9413, 59.36), (-19.45, 0.8471, 59.32), (-19.61, 0.7204, 59.29), (-19.73, 0.566, 59.27), (-19.82, 0.3899, 59.25), (-19.88, 0.1988, 59.24), (-19.9, -4.972e-06, 59.23), (-19.88, -0.1988, 59.24), (-19.82, -0.3899, 59.25), (-19.73, -0.566, 59.27), (-19.61, -0.7204, 59.29), (-19.45, -0.8471, 59.32), (-19.28, -0.9413, 59.36), (-19.09, -0.9993, 59.4), (-18.9, -1.019, 59.44), (-18.71, -0.9993, 59.48), (-18.52, -0.9413, 59.52), (-18.35, -0.8471, 59.55), (-18.19, -0.7204, 59.58), (-18.07, -0.566, 59.61), (-17.98, -0.3899, 59.63), (-17.92, -0.1988, 59.64), (-17.9, -4.12e-06, 59.65), (-17.92, 0.1988, 59.64), (-17.98, 0.3899, 59.63), (-18.07, 0.566, 59.61), (-18.19, 0.7204, 59.58), (-18.35, 0.8471, 59.55), (-18.52, 0.9413, 59.52), (-18.71, 0.9993, 59.48), (-20.4, 1.018, 60.46), (-20.44, 0.9986, 60.27), (-20.48, 0.9405, 60.08), (-20.52, 0.8461, 59.91), (-20.55, 0.7191, 59.76), (-20.58, 0.5643, 59.63), (-20.6, 0.3877, 59.54), (-20.61, 0.1961, 59.48), (-20.62, -0.003174, 59.46), (-20.61, -0.2024, 59.48), (-20.6, -0.3941, 59.54), (-20.58, -0.5707, 59.63), (-20.55, -0.7254, 59.76), (-20.52, -0.8525, 59.91), (-20.48, -0.9469, 60.08), (-20.44, -1.005, 60.27), (-20.39, -1.025, 60.46), (-20.35, -1.005, 60.66), (-20.31, -0.9468, 60.84), (-20.27, -0.8525, 61.02), (-20.24, -0.7254, 61.17), (-20.21, -0.5706, 61.29), (-20.19, -0.394, 61.38), (-20.18, -0.2024, 61.44), (-20.18, -0.003163, 61.46), (-20.18, 0.1961, 61.44), (-20.19, 0.3877, 61.38), (-20.21, 0.5643, 61.29), (-20.24, 0.7191, 61.17), (-20.27, 0.8461, 61.02), (-20.31, 0.9405, 60.84), (-20.35, 0.9986, 60.66), (-19.28, 1.019, 60.17), (-19.16, 0.9993, 60.28), (-18.77, -0.566, 60.67), (-18.85, -0.7204, 60.59), (-19.84, -0.3899, 59.61), (-19.88, -0.1988, 59.58), (-19.05, 0.9413, 60.4), (-18.94, 0.8471, 60.5), (-18.94, -0.8471, 60.5), (-19.05, -0.9413, 60.4), (-19.89, -5.016e-06, 59.57), (-19.88, 0.1988, 59.58), (-18.85, 0.7204, 60.59), (-18.77, 0.566, 60.67), (-19.16, -0.9993, 60.28), (-19.28, -1.019, 60.17), (-19.84, 0.3899, 59.61), (-19.78, 0.566, 59.67), (-18.72, 0.3899, 60.72), (-18.68, 0.1988, 60.76), (-19.71, 0.7204, 59.74), (-19.62, 0.8471, 59.83), (-19.4, -0.9993, 60.05), (-19.51, -0.9413, 59.94), (-18.67, -4.27e-06, 60.77), (-18.68, -0.1988, 60.76), (-19.51, 0.9413, 59.94), (-19.4, 0.9993, 60.05), (-19.62, -0.8471, 59.83), (-19.71, -0.7204, 59.74), (-18.72, -0.3899, 60.72), (-19.78, -0.566, 59.67), (2.99, 1.006, -1.558), (2.8, 0.9864, -1.513), (2.617, 0.9293, -1.47), (2.448, 0.8366, -1.43), (2.3, 0.7119, -1.394), (2.179, 0.56, -1.366), (2.089, 0.3866, -1.344), (2.034, 0.1986, -1.331), (2.015, 0.002981, -1.327), (2.034, -0.1926, -1.331), (2.089, -0.3807, -1.344), (2.179, -0.554, -1.366), (2.301, -0.7059, -1.394), (2.448, -0.8305, -1.43), (2.617, -0.9231, -1.47), (2.8, -0.9801, -1.513), (2.99, -0.9994, -1.558), (3.181, -0.9801, -1.604), (3.364, -0.923, -1.647), (3.532, -0.8303, -1.687), (3.68, -0.7056, -1.722), (3.801, -0.5537, -1.751), (3.891, -0.3803, -1.772), (3.947, -0.1922, -1.786), (3.966, 0.003349, -1.79), (3.947, 0.1989, -1.786), (3.891, 0.387, -1.772), (3.801, 0.5603, -1.751), (3.68, 0.7122, -1.722), (3.532, 0.8368, -1.687), (3.363, 0.9295, -1.647), (3.18, 0.9865, -1.603), (-19.57, 1.019, 60.27), (-19.44, 0.9993, 60.39), (-19.05, -0.566, 60.76), (-19.12, -0.7204, 60.68), (-20.14, -0.3899, 59.73), (-20.18, -0.1988, 59.7), (-19.33, 0.9413, 60.5), (-19.22, 0.8471, 60.6), (-19.22, -0.8471, 60.6), (-19.33, -0.9413, 60.5), (-20.19, -5.032e-06, 59.69), (-20.18, 0.1988, 59.7), (-19.12, 0.7204, 60.68), (-19.05, 0.566, 60.76), (-19.44, -0.9993, 60.39), (-19.57, -1.019, 60.27), (-20.14, 0.3899, 59.73), (-20.09, 0.566, 59.79), (-18.99, 0.3899, 60.81), (-18.95, 0.1988, 60.84), (-20.01, 0.7204, 59.86), (-19.91, 0.8471, 59.95), (-19.69, -0.9993, 60.16), (-19.8, -0.9413, 60.05), (-18.94, -4.282e-06, 60.86), (-18.95, -0.1988, 60.84), (-19.8, 0.9413, 60.05), (-19.69, 0.9993, 60.16), (-19.91, -0.8471, 59.95), (-20.01, -0.7204, 59.86), (-18.99, -0.3899, 60.81), (-20.09, -0.566, 59.79), (-0.7035, 0.3827, -0.1943), (-0.7604, 0.1951, -0.1941), (1.052, -0.5556, -0.1994), (1.144, -0.3827, -0.1996), (-0.1623, -0.9239, -0.1958), (0.02527, -0.9808, -0.1964), (0.7759, 0.8315, -0.1986), (0.603, 0.9239, -0.1981), (-0.7796, 1.016e-07, -0.194), (1.201, -0.1951, -0.1998), (0.2204, 1.0, -0.1969), (0.02527, 0.9808, -0.1964), (0.2204, -1.0, -0.1969), (0.4154, 0.9808, -0.1975), (-0.7604, -0.1951, -0.1941), (1.22, 9.925e-07, -0.1999), (-0.1623, 0.9239, -0.1958), (0.4154, -0.9808, -0.1975), (-0.7035, -0.3827, -0.1943), (1.201, 0.1951, -0.1998), (-0.3352, 0.8315, -0.1953), (0.603, -0.9239, -0.1981), (-0.6111, -0.5556, -0.1945), (1.144, 0.3827, -0.1996), (-0.4867, 0.7071, -0.1949), (0.7759, -0.8315, -0.1986), (-0.4867, -0.7071, -0.1949), (1.052, 0.5556, -0.1994), (-0.6111, 0.5556, -0.1945), (0.9274, -0.7071, -0.199), (-0.3352, -0.8315, -0.1953), (0.9274, 0.7071, -0.199)], [], [(29, 28, 60, 61), (18, 17, 49, 50), (7, 6, 38, 39), (27, 26, 58, 59), (5, 4, 36, 37), (16, 15, 47, 48), (25, 24, 56, 57), (3, 2, 34, 35), (14, 13, 45, 46), (23, 22, 54, 55), (1, 0, 32, 33), (12, 11, 43, 44), (0, 31, 63, 32), (21, 20, 52, 53), (10, 9, 41, 42), (30, 29, 61, 62), (19, 18, 50, 51), (8, 7, 39, 40), (28, 27, 59, 60), (17, 16, 48, 49), (6, 5, 37, 38), (26, 25, 57, 58), (4, 3, 35, 36), (15, 14, 46, 47), (24, 23, 55, 56), (2, 1, 33, 34), (13, 12, 44, 45), (22, 21, 53, 54), (11, 10, 42, 43), (31, 30, 62, 63), (20, 19, 51, 52), (9, 8, 40, 41), (62, 61, 93, 94), (51, 50, 82, 83), (40, 39, 71, 72), (60, 59, 91, 92), (49, 48, 80, 81), (38, 37, 69, 70), (58, 57, 89, 90), (36, 35, 67, 68), (47, 46, 78, 79), (56, 55, 87, 88), (34, 33, 65, 66), (45, 44, 76, 77), (54, 53, 85, 86), (43, 42, 74, 75), (63, 62, 94, 95), (52, 51, 83, 84), (41, 40, 72, 73), (61, 60, 92, 93), (50, 49, 81, 82), (39, 38, 70, 71), (59, 58, 90, 91), (37, 36, 68, 69), (48, 47, 79, 80), (57, 56, 88, 89), (35, 34, 66, 67), (46, 45, 77, 78), (55, 54, 86, 87), (33, 32, 64, 65), (44, 43, 75, 76), (32, 63, 95, 64), (53, 52, 84, 85), (42, 41, 73, 74), (64, 95, 127, 96), (85, 84, 116, 117), (74, 73, 105, 106), (94, 93, 125, 126), (83, 82, 114, 115), (72, 71, 103, 104), (92, 91, 123, 124), (81, 80, 112, 113), (70, 69, 101, 102), (90, 89, 121, 122), (68, 67, 99, 100), (79, 78, 110, 111), (88, 87, 119, 120), (66, 65, 97, 98), (77, 76, 108, 109), (86, 85, 117, 118), (75, 74, 106, 107), (95, 94, 126, 127), (84, 83, 115, 116), (73, 72, 104, 105), (93, 92, 124, 125), (82, 81, 113, 114), (71, 70, 102, 103), (91, 90, 122, 123), (69, 68, 100, 101), (80, 79, 111, 112), (89, 88, 120, 121), (67, 66, 98, 99), (78, 77, 109, 110), (87, 86, 118, 119), (65, 64, 96, 97), (76, 75, 107, 108), (119, 118, 150, 151), (97, 96, 128, 129), (108, 107, 139, 140), (96, 127, 159, 128), (117, 116, 148, 149), (106, 105, 137, 138), (126, 125, 157, 158), (115, 114, 146, 147), (104, 103, 135, 136), (124, 123, 155, 156), (113, 112, 144, 145), (102, 101, 133, 134), (122, 121, 153, 154), (100, 99, 131, 132), (111, 110, 142, 143), (120, 119, 151, 152), (98, 97, 129, 130), (109, 108, 140, 141), (118, 117, 149, 150), (107, 106, 138, 139), (127, 126, 158, 159), (116, 115, 147, 148), (105, 104, 136, 137), (125, 124, 156, 157), (114, 113, 145, 146), (103, 102, 134, 135), (123, 122, 154, 155), (101, 100, 132, 133), (112, 111, 143, 144), (121, 120, 152, 153), (99, 98, 130, 131), (110, 109, 141, 142), (153, 152, 184, 185), (131, 130, 162, 163), (142, 141, 173, 174), (151, 150, 182, 183), (129, 128, 160, 161), (140, 139, 171, 172), (128, 159, 191, 160), (149, 148, 180, 181), (138, 137, 169, 170), (158, 157, 189, 190), (147, 146, 178, 179), (136, 135, 167, 168), (156, 155, 187, 188), (145, 144, 176, 177), (134, 133, 165, 166), (154, 153, 185, 186), (132, 131, 163, 164), (143, 142, 174, 175), (152, 151, 183, 184), (130, 129, 161, 162), (141, 140, 172, 173), (150, 149, 181, 182), (139, 138, 170, 171), (159, 158, 190, 191), (148, 147, 179, 180), (137, 136, 168, 169), (157, 156, 188, 189), (146, 145, 177, 178), (135, 134, 166, 167), (155, 154, 186, 187), (133, 132, 164, 165), (144, 143, 175, 176), (187, 186, 218, 219), (165, 164, 196, 197), (176, 175, 207, 208), (185, 184, 216, 217), (163, 162, 194, 195), (174, 173, 205, 206), (183, 182, 214, 215), (161, 160, 192, 193), (172, 171, 203, 204), (160, 191, 223, 192), (181, 180, 212, 213), (170, 169, 201, 202), (190, 189, 221, 222), (179, 178, 210, 211), (168, 167, 199, 200), (188, 187, 219, 220), (177, 176, 208, 209), (166, 165, 197, 198), (186, 185, 217, 218), (164, 163, 195, 196), (175, 174, 206, 207), (184, 183, 215, 216), (162, 161, 193, 194), (173, 172, 204, 205), (182, 181, 213, 214), (171, 170, 202, 203), (191, 190, 222, 223), (180, 179, 211, 212), (169, 168, 200, 201), (189, 188, 220, 221), (178, 177, 209, 210), (167, 166, 198, 199), (221, 220, 252, 253), (210, 209, 241, 242), (199, 198, 230, 231), (219, 218, 250, 251), (197, 196, 228, 229), (208, 207, 239, 240), (217, 216, 248, 249), (195, 194, 226, 227), (206, 205, 237, 238), (215, 214, 246, 247), (193, 192, 224, 225), (204, 203, 235, 236), (192, 223, 255, 224), (213, 212, 244, 245), (202, 201, 233, 234), (222, 221, 253, 254), (211, 210, 242, 243), (200, 199, 231, 232), (220, 219, 251, 252), (209, 208, 240, 241), (198, 197, 229, 230), (218, 217, 249, 250), (196, 195, 227, 228), (207, 206, 238, 239), (216, 215, 247, 248), (194, 193, 225, 226), (205, 204, 236, 237), (214, 213, 245, 246), (203, 202, 234, 235), (223, 222, 254, 255), (212, 211, 243, 244), (201, 200, 232, 233), (255, 254, 286, 287), (244, 243, 275, 276), (233, 232, 264, 265), (253, 252, 284, 285), (242, 241, 273, 274), (231, 230, 262, 263), (251, 250, 282, 283), (229, 228, 260, 261), (240, 239, 271, 272), (249, 248, 280, 281), (227, 226, 258, 259), (238, 237, 269, 270), (247, 246, 278, 279), (225, 224, 256, 257), (236, 235, 267, 268), (224, 255, 287, 256), (245, 244, 276, 277), (234, 233, 265, 266), (254, 253, 285, 286), (243, 242, 274, 275), (232, 231, 263, 264), (252, 251, 283, 284), (241, 240, 272, 273), (230, 229, 261, 262), (250, 249, 281, 282), (228, 227, 259, 260), (239, 238, 270, 271), (248, 247, 279, 280), (226, 225, 257, 258), (237, 236, 268, 269), (246, 245, 277, 278), (235, 234, 266, 267), (278, 277, 309, 310), (267, 266, 298, 299), (287, 286, 318, 319), (276, 275, 307, 308), (265, 264, 296, 297), (285, 284, 316, 317), (274, 273, 305, 306), (263, 262, 294, 295), (283, 282, 314, 315), (261, 260, 292, 293), (272, 271, 303, 304), (281, 280, 312, 313), (259, 258, 290, 291), (270, 269, 301, 302), (279, 278, 310, 311), (257, 256, 288, 289), (268, 267, 299, 300), (256, 287, 319, 288), (277, 276, 308, 309), (266, 265, 297, 298), (286, 285, 317, 318), (275, 274, 306, 307), (264, 263, 295, 296), (284, 283, 315, 316), (273, 272, 304, 305), (262, 261, 293, 294), (282, 281, 313, 314), (260, 259, 291, 292), (271, 270, 302, 303), (280, 279, 311, 312), (258, 257, 289, 290), (269, 268, 300, 301), (312, 311, 343, 344), (290, 289, 321, 322), (301, 300, 332, 333), (310, 309, 341, 342), (299, 298, 330, 331), (319, 318, 350, 351), (308, 307, 339, 340), (297, 296, 328, 329), (317, 316, 348, 349), (306, 305, 337, 338), (295, 294, 326, 327), (315, 314, 346, 347), (293, 292, 324, 325), (304, 303, 335, 336), (313, 312, 344, 345), (291, 290, 322, 323), (302, 301, 333, 334), (311, 310, 342, 343), (289, 288, 320, 321), (300, 299, 331, 332), (288, 319, 351, 320), (309, 308, 340, 341), (298, 297, 329, 330), (318, 317, 349, 350), (307, 306, 338, 339), (296, 295, 327, 328), (316, 315, 347, 348), (305, 304, 336, 337), (294, 293, 325, 326), (314, 313, 345, 346), (292, 291, 323, 324), (303, 302, 334, 335), (346, 345, 377, 378), (324, 323, 355, 356), (335, 334, 366, 367), (344, 343, 375, 376), (322, 321, 353, 354), (333, 332, 364, 365), (342, 341, 373, 374), (331, 330, 362, 363), (351, 350, 382, 383), (340, 339, 371, 372), (329, 328, 360, 361), (349, 348, 380, 381), (338, 337, 369, 370), (327, 326, 358, 359), (347, 346, 378, 379), (325, 324, 356, 357), (336, 335, 367, 368), (345, 344, 376, 377), (323, 322, 354, 355), (334, 333, 365, 366), (343, 342, 374, 375), (321, 320, 352, 353), (332, 331, 363, 364), (320, 351, 383, 352), (341, 340, 372, 373), (330, 329, 361, 362), (350, 349, 381, 382), (339, 338, 370, 371), (328, 327, 359, 360), (348, 347, 379, 380), (337, 336, 368, 369), (326, 325, 357, 358), (380, 379, 411, 412), (369, 368, 400, 401), (358, 357, 389, 390), (378, 377, 409, 410), (356, 355, 387, 388), (367, 366, 398, 399), (376, 375, 407, 408), (354, 353, 385, 386), (365, 364, 396, 397), (374, 373, 405, 406), (363, 362, 394, 395), (383, 382, 414, 415), (372, 371, 403, 404), (361, 360, 392, 393), (381, 380, 412, 413), (370, 369, 401, 402), (359, 358, 390, 391), (379, 378, 410, 411), (357, 356, 388, 389), (368, 367, 399, 400), (377, 376, 408, 409), (355, 354, 386, 387), (366, 365, 397, 398), (375, 374, 406, 407), (353, 352, 384, 385), (364, 363, 395, 396), (352, 383, 415, 384), (373, 372, 404, 405), (362, 361, 393, 394), (382, 381, 413, 414), (371, 370, 402, 403), (360, 359, 391, 392), (414, 413, 445, 446), (403, 402, 434, 435), (392, 391, 423, 424), (412, 411, 443, 444), (401, 400, 432, 433), (390, 389, 421, 422), (410, 409, 441, 442), (388, 387, 419, 420), (399, 398, 430, 431), (408, 407, 439, 440), (386, 385, 417, 418), (397, 396, 428, 429), (406, 405, 437, 438), (395, 394, 426, 427), (415, 414, 446, 447), (404, 403, 435, 436), (393, 392, 424, 425), (413, 412, 444, 445), (402, 401, 433, 434), (391, 390, 422, 423), (411, 410, 442, 443), (389, 388, 420, 421), (400, 399, 431, 432), (409, 408, 440, 441), (387, 386, 418, 419), (398, 397, 429, 430), (407, 406, 438, 439), (385, 384, 416, 417), (396, 395, 427, 428), (384, 415, 447, 416), (405, 404, 436, 437), (394, 393, 425, 426), (480, 481, 479, 448), (482, 483, 468, 469), (484, 485, 457, 458), (486, 487, 477, 478), (488, 489, 466, 467), (490, 491, 455, 456), (492, 493, 475, 476), (494, 495, 464, 465), (496, 497, 453, 454), (498, 499, 473, 474), (500, 501, 451, 452), (502, 503, 462, 463), (504, 505, 471, 472), (506, 507, 449, 450), (508, 509, 460, 461), (510, 482, 469, 470), (511, 484, 458, 459), (481, 486, 478, 479), (483, 488, 467, 468), (485, 490, 456, 457), (487, 492, 476, 477), (489, 494, 465, 466), (491, 496, 454, 455), (493, 498, 474, 475), (497, 500, 452, 453), (495, 502, 463, 464), (499, 504, 472, 473), (501, 506, 450, 451), (503, 508, 461, 462), (505, 510, 470, 471), (507, 480, 448, 449), (509, 511, 459, 460), (416, 447, 481, 480), (437, 436, 483, 482), (426, 425, 485, 484), (446, 445, 487, 486), (435, 434, 489, 488), (424, 423, 491, 490), (444, 443, 493, 492), (433, 432, 495, 494), (422, 421, 497, 496), (442, 441, 499, 498), (420, 419, 501, 500), (431, 430, 503, 502), (440, 439, 505, 504), (418, 417, 507, 506), (429, 428, 509, 508), (438, 437, 482, 510), (427, 426, 484, 511), (447, 446, 486, 481), (436, 435, 488, 483), (425, 424, 490, 485), (445, 444, 492, 487), (434, 433, 494, 489), (423, 422, 496, 491), (443, 442, 498, 493), (421, 420, 500, 497), (432, 431, 502, 495), (441, 440, 504, 499), (419, 418, 506, 501), (430, 429, 508, 503), (439, 438, 510, 505), (417, 416, 480, 507), (428, 427, 511, 509), (576, 577, 519, 518), (496, 497, 561, 560), (493, 498, 562, 557), (578, 579, 534, 533), (482, 483, 547, 546), (580, 581, 527, 526), (511, 484, 548, 575), (509, 511, 575, 573), (582, 583, 542, 541), (577, 584, 520, 519), (498, 499, 563, 562), (497, 500, 564, 561), (579, 585, 535, 534), (586, 587, 513, 512), (484, 485, 549, 548), (581, 588, 528, 527), (481, 486, 550, 545), (583, 589, 543, 542), (584, 590, 521, 520), (500, 501, 565, 564), (495, 502, 566, 559), (585, 591, 536, 535), (587, 592, 514, 513), (486, 487, 551, 550), (588, 593, 529, 528), (483, 488, 552, 547), (589, 586, 512, 543), (590, 594, 522, 521), (502, 503, 567, 566), (499, 504, 568, 563), (591, 595, 537, 536), (592, 596, 515, 514), (488, 489, 553, 552), (593, 597, 530, 529), (485, 490, 554, 549), (594, 598, 523, 522), (504, 505, 569, 568), (501, 506, 570, 565), (595, 599, 538, 537), (596, 600, 516, 515), (490, 491, 555, 554), (487, 492, 556, 551), (597, 601, 531, 530), (506, 507, 571, 570), (598, 602, 524, 523), (503, 508, 572, 567), (599, 603, 539, 538), (600, 604, 517, 516), (492, 493, 557, 556), (489, 494, 558, 553), (601, 605, 532, 531), (602, 606, 525, 524), (508, 509, 573, 572), (505, 510, 574, 569), (603, 607, 540, 539), (604, 576, 518, 517), (494, 495, 559, 558), (491, 496, 560, 555), (605, 578, 533, 532), (480, 481, 545, 544), (606, 580, 526, 525), (510, 482, 546, 574), (507, 480, 544, 571), (607, 582, 541, 540), (6, 7, 577, 576), (21, 22, 579, 578), (14, 15, 581, 580), (29, 30, 583, 582), (7, 8, 584, 577), (22, 23, 585, 579), (0, 1, 587, 586), (15, 16, 588, 581), (30, 31, 589, 583), (8, 9, 590, 584), (23, 24, 591, 585), (1, 2, 592, 587), (16, 17, 593, 588), (31, 0, 586, 589), (9, 10, 594, 590), (24, 25, 595, 591), (2, 3, 596, 592), (17, 18, 597, 593), (10, 11, 598, 594), (25, 26, 599, 595), (3, 4, 600, 596), (18, 19, 601, 597), (11, 12, 602, 598), (26, 27, 603, 599), (4, 5, 604, 600), (19, 20, 605, 601), (12, 13, 606, 602), (27, 28, 607, 603), (5, 6, 576, 604), (20, 21, 578, 605), (13, 14, 580, 606), (28, 29, 582, 607)])
me_circle_001.materials.append(mat_metal)
me_circle_001.use_remesh_preserve_volume = False
me_circle_001.use_remesh_preserve_attributes = False
me_circle_001.use_mirror_vertex_groups = False
me_circle_001.update()
me_plane_002 = bpy.data.meshes.new('Plane.002')
me_plane_002.from_pydata([(1.0, -1.0, 0.0), (-1.0, -1.0, 0.0), (1.0, 1.0, 0.0), (-1.0, 1.0, 0.0), (-1.935, 0.0, 0.0), (1.886, 0.0, 0.0), (1.886, 0.0, 0.0), (1.0, -1.0, 0.06028), (-1.0, -1.0, 0.06028), (1.0, 1.0, 0.06028), (-1.0, 1.0, 0.06028), (-1.935, 0.0, 0.06028), (1.886, 0.0, 0.06028), (1.886, 0.0, 0.06028)], [], [(1, 4, 3, 2, 5, 0), (8, 7, 12, 9, 10, 11), (5, 6, 13, 12), (0, 5, 12, 7), (3, 4, 11, 10), (5, 2, 9, 12), (4, 1, 8, 11), (2, 3, 10, 9), (1, 0, 7, 8)])
me_plane_002.materials.append(mat_material)
me_plane_002.use_remesh_preserve_volume = False
me_plane_002.use_remesh_preserve_attributes = False
me_plane_002.use_mirror_vertex_groups = False
me_plane_002.update()
me_plane = bpy.data.meshes.new('Plane')
me_plane.from_pydata([(1.021, -1.0, 0.6587), (-1.021, -1.0, 0.6587), (0.5033, 1.334, -0.1585), (-0.5033, 1.334, -0.1585), (1.021, -1.018, 0.6077), (-1.021, -1.018, 0.6077), (0.5033, 1.316, -0.2095), (-0.5033, 1.316, -0.2095)], [], [(1, 3, 2, 0), (5, 4, 6, 7), (0, 2, 6, 4), (3, 1, 5, 7), (2, 3, 7, 6), (1, 0, 4, 5)])
me_plane.materials.append(mat_material)
me_plane.use_remesh_preserve_volume = False
me_plane.use_remesh_preserve_attributes = False
me_plane.use_mirror_vertex_groups = False
me_plane.update()
me_plane_003 = bpy.data.meshes.new('Plane.003')
me_plane_003.from_pydata([(1.892, 0.01447, 0.06385), (0.8452, 0.01447, -1.458), (1.888, 0.01302, 0.06485), (0.8409, 0.01302, -1.457), (1.884, 0.01107, 0.06574), (0.8371, 0.01107, -1.456), (1.881, 0.008701, 0.06646), (0.834, 0.008701, -1.456), (1.879, 0.005993, 0.067), (0.8317, 0.005993, -1.455), (1.877, 0.003055, 0.06733), (0.8303, 0.003055, -1.455), (1.877, 4.47e-08, 0.06744), (0.8298, 4.47e-08, -1.455), (1.877, -0.003055, 0.06733), (0.8303, -0.003055, -1.455), (1.879, -0.005993, 0.067), (0.8317, -0.005993, -1.455), (1.881, -0.008701, 0.06646), (0.834, -0.008701, -1.456), (1.884, -0.01107, 0.06574), (0.8371, -0.01107, -1.456), (1.888, -0.01302, 0.06485), (0.8409, -0.01302, -1.457), (1.892, -0.01447, 0.06385), (0.8452, -0.01447, -1.458), (1.897, -0.01536, 0.06276), (0.8499, -0.01536, -1.459), (1.902, -0.01566, 0.06162), (0.8548, -0.01566, -1.46), (0.8499, 0.01536, -1.459), (1.897, 0.01536, 0.06276), (0.8548, 0.01566, -1.46), (1.902, 0.01566, 0.06162), (0.8597, 0.01536, -1.462), (1.907, 0.01536, 0.06048), (0.8644, 0.01447, -1.463), (1.912, 0.01447, 0.05939), (0.8687, 0.01302, -1.464), (1.916, 0.01302, 0.05839), (0.8725, 0.01107, -1.464), (1.92, 0.01107, 0.0575), (0.8756, 0.008701, -1.465), (1.923, 0.008701, 0.05678), (1.925, 0.005993, 0.05624), (0.8793, 0.003055, -1.466), (1.927, 0.003055, 0.05591), (0.8798, 4.47e-08, -1.466), (1.927, 4.47e-08, 0.0558), (0.8793, -0.003055, -1.466), (1.927, -0.003055, 0.05591), (0.8779, -0.005993, -1.466), (1.925, -0.005993, 0.05624), (0.8756, -0.008701, -1.465), (1.923, -0.008701, 0.05678), (0.8725, -0.01107, -1.464), (1.92, -0.01107, 0.0575), (0.8687, -0.01302, -1.464), (1.916, -0.01302, 0.05839), (0.8644, -0.01447, -1.463), (1.912, -0.01447, 0.05939), (0.8597, -0.01536, -1.462), (1.907, -0.01536, 0.06048)], [], [(9, 8, 6, 7), (11, 10, 8, 9), (13, 12, 10, 11), (15, 14, 12, 13), (17, 16, 14, 15), (19, 18, 16, 17), (21, 20, 18, 19), (23, 22, 20, 21), (25, 24, 22, 23), (27, 26, 24, 25), (29, 28, 26, 27), (7, 6, 4, 5), (5, 4, 2, 3), (3, 2, 0, 1), (1, 0, 31, 30), (30, 31, 33, 32), (32, 33, 35, 34), (34, 35, 37, 36), (36, 37, 39, 38), (38, 39, 41, 40), (40, 41, 43, 42), (45, 46, 48, 47), (47, 48, 50, 49), (49, 50, 52, 51), (51, 52, 54, 53), (53, 54, 56, 55), (55, 56, 58, 57), (57, 58, 60, 59), (6, 8, 10, 12, 14, 16, 18, 20, 22, 24, 26, 28, 62, 60, 58, 56, 54, 52, 50, 48, 46, 44, 43, 41, 39, 37, 35, 33, 31, 0, 2, 4), (61, 62, 28, 29), (59, 60, 62, 61)])
me_plane_003.materials.append(mat_metal)
me_plane_003.use_remesh_preserve_volume = False
me_plane_003.use_remesh_preserve_attributes = False
me_plane_003.use_mirror_vertex_groups = False
me_plane_003.update()
me_plane_004 = bpy.data.meshes.new('Plane.004')
me_plane_004.from_pydata([(1.882, 0.01122, 0.03133), (0.8619, 0.01122, -1.452), (1.878, 0.009807, 0.03231), (0.8577, 0.009807, -1.451), (1.874, 0.007909, 0.03317), (0.854, 0.007909, -1.45), (1.871, 0.005597, 0.03387), (0.851, 0.005597, -1.449), (1.869, 0.002959, 0.0344), (0.8488, 0.002958, -1.449), (1.868, 9.578e-05, 0.03472), (0.8474, 9.568e-05, -1.448), (1.867, -0.002881, 0.03483), (0.8469, -0.002881, -1.448), (1.868, -0.005858, 0.03472), (0.8474, -0.005858, -1.448), (1.869, -0.008721, 0.0344), (0.8488, -0.008721, -1.449), (1.871, -0.01136, 0.03387), (0.851, -0.01136, -1.449), (1.874, -0.01367, 0.03317), (0.854, -0.01367, -1.45), (1.878, -0.01557, 0.03231), (0.8577, -0.01557, -1.451), (1.882, -0.01698, 0.03133), (0.8619, -0.01698, -1.452), (1.887, -0.01785, 0.03026), (0.8665, -0.01785, -1.453), (1.892, -0.01814, 0.02916), (0.8713, -0.01814, -1.454), (0.8665, 0.01209, -1.453), (1.887, 0.01209, 0.03026), (0.8713, 0.01238, -1.454), (1.892, 0.01238, 0.02916), (0.876, 0.01209, -1.455), (1.896, 0.01209, 0.02805), (0.8806, 0.01122, -1.456), (1.901, 0.01122, 0.02699), (0.8848, 0.009807, -1.457), (1.905, 0.009807, 0.02601), (0.8885, 0.007909, -1.458), (1.909, 0.007909, 0.02515), (0.8915, 0.005597, -1.459), (1.912, 0.005597, 0.02444), (1.914, 0.002959, 0.02392), (0.8951, 9.568e-05, -1.459), (1.916, 9.579e-05, 0.0236), (0.8956, -0.002881, -1.46), (1.916, -0.002881, 0.02349), (0.8951, -0.005859, -1.459), (1.916, -0.005858, 0.0236), (0.8938, -0.008721, -1.459), (1.914, -0.008721, 0.02392), (0.8915, -0.01136, -1.459), (1.912, -0.01136, 0.02444), (0.8885, -0.01367, -1.458), (1.909, -0.01367, 0.02515), (0.8848, -0.01557, -1.457), (1.905, -0.01557, 0.02601), (0.8806, -0.01698, -1.456), (1.901, -0.01698, 0.02699), (0.876, -0.01785, -1.455), (1.896, -0.01785, 0.02805)], [], [(9, 8, 6, 7), (11, 10, 8, 9), (13, 12, 10, 11), (15, 14, 12, 13), (17, 16, 14, 15), (19, 18, 16, 17), (21, 20, 18, 19), (23, 22, 20, 21), (25, 24, 22, 23), (27, 26, 24, 25), (29, 28, 26, 27), (7, 6, 4, 5), (5, 4, 2, 3), (3, 2, 0, 1), (1, 0, 31, 30), (30, 31, 33, 32), (32, 33, 35, 34), (34, 35, 37, 36), (36, 37, 39, 38), (38, 39, 41, 40), (40, 41, 43, 42), (45, 46, 48, 47), (47, 48, 50, 49), (49, 50, 52, 51), (51, 52, 54, 53), (53, 54, 56, 55), (55, 56, 58, 57), (57, 58, 60, 59), (6, 8, 10, 12, 14, 16, 18, 20, 22, 24, 26, 28, 62, 60, 58, 56, 54, 52, 50, 48, 46, 44, 43, 41, 39, 37, 35, 33, 31, 0, 2, 4), (61, 62, 28, 29), (59, 60, 62, 61)])
me_plane_004.materials.append(mat_metal)
me_plane_004.use_remesh_preserve_volume = False
me_plane_004.use_remesh_preserve_attributes = False
me_plane_004.use_mirror_vertex_groups = False
me_plane_004.update()
me_cube = bpy.data.meshes.new('Cube')
me_cube.from_pydata([(-1.0, -0.00959, -1.0), (-1.0, -0.00959, 1.0), (-1.0, -0.003728, 1.0), (-1.0, -0.003728, -1.0), (-0.775, -0.1782, 1.0), (-0.7929, -0.1823, -1.0), (-0.73, -0.3496, 1.0), (-0.7902, 8.821e-07, 1.0), (-0.8085, 9.025e-07, -1.0), (-0.7469, -0.3577, -1.0), (-0.657, -0.5075, 1.0), (-0.775, 0.1782, 1.0), (-0.7929, 0.1823, -1.0), (-0.6722, -0.5193, -1.0), (-0.5587, -0.6459, 1.0), (-0.73, 0.3496, 1.0), (-0.7469, 0.3577, -1.0), (-0.5717, -0.6609, -1.0), (-0.439, -0.7595, 1.0), (-0.657, 0.5075, 1.0), (-0.6722, 0.5193, -1.0), (-0.4492, -0.7771, -1.0), (-0.3024, -0.844, 1.0), (-0.5587, 0.6459, 1.0), (-0.5717, 0.6609, -1.0), (-0.3094, -0.8635, -1.0), (-0.1542, -0.8959, 1.0), (-0.439, 0.7595, 1.0), (-0.4492, 0.7771, -1.0), (-0.1577, -0.9167, -1.0), (-2.575e-07, -0.9135, 1.0), (-0.3024, 0.844, 1.0), (-0.3094, 0.8635, -1.0), (-2.634e-07, -0.9347, -1.0), (-0.496, -1.0, 1.0), (0.5235, -1.0, 1.0), (-0.1541, 0.8959, 1.0), (-0.1577, 0.9167, -1.0), (-0.496, -1.0, -1.0), (0.5235, -1.0, -1.0), (0.1542, -0.8959, 1.0), (0.1577, -0.9167, -1.0), (0.0, 0.9135, 1.0), (0.0, 0.9347, -1.0), (0.3024, -0.844, 1.0), (0.3094, -0.8635, -1.0), (-0.5082, 1.0, 1.0), (-0.5082, 1.0, -1.0), (0.5164, 1.0, -1.0), (0.439, -0.7595, 1.0), (0.4492, -0.7771, -1.0), (0.1577, 0.9167, -1.0), (0.1542, 0.8959, 1.0), (0.5164, 1.0, 1.0), (0.5587, -0.6459, 1.0), (0.5717, -0.6609, -1.0), (0.3024, 0.844, 1.0), (0.3094, 0.8635, -1.0), (0.657, -0.5075, 1.0), (0.6722, -0.5193, -1.0), (0.439, 0.7595, 1.0), (0.4492, 0.7771, -1.0), (0.73, -0.3496, 1.0), (0.7469, -0.3577, -1.0), (0.5587, 0.6459, 1.0), (0.5717, 0.6609, -1.0), (0.775, -0.1782, 1.0), (0.7929, -0.1823, -1.0), (0.6722, 0.5193, -1.0), (0.657, 0.5075, 1.0), (0.8376, -0.3589, -1.0), (0.8571, -0.3191, 1.0), (0.7902, 6.897e-08, 1.0), (0.8085, 7.057e-08, -1.0), (0.7469, 0.3577, -1.0), (0.73, 0.3496, 1.0), (1.0, -0.02753, -1.0), (1.0, -0.02753, 1.0), (0.775, 0.1782, 1.0), (0.7929, 0.1823, -1.0), (0.8677, 0.3096, -1.0), (1.0, 0.04967, -1.0), (1.0, 0.04967, 1.0), (0.8308, 0.3821, 1.0)], [], [(0, 1, 2, 3), (46, 53, 48, 47), (76, 81, 82, 77), (39, 35, 34, 38), (70, 39, 38, 0, 3, 47, 48, 80, 73, 79, 74, 68, 65, 61, 57, 51, 43, 37, 32, 28, 24, 20, 16, 12, 8, 5, 9, 13, 17, 21, 25, 29, 33, 41, 45, 50, 55, 59, 63, 67), (40, 30, 26, 22, 18, 14, 10, 6, 4, 7, 11, 15, 19, 23, 27, 31, 36, 42, 52, 56, 60, 64, 69, 75, 78, 83, 53, 46, 2, 1, 34, 35, 71, 72, 66, 62, 58, 54, 49, 44), (77, 82, 83, 78, 72, 71), (81, 76, 70, 67, 73, 80), (37, 36, 31, 32), (43, 51, 52, 42), (32, 31, 27, 28), (28, 27, 23, 24), (20, 24, 23, 19), (16, 20, 19, 15), (12, 16, 15, 11), (8, 12, 11, 7), (8, 7, 4, 5), (5, 4, 6, 9), (9, 6, 10, 13), (13, 10, 14, 17), (21, 17, 14, 18), (25, 21, 18, 22), (29, 25, 22, 26), (33, 29, 26, 30), (33, 30, 40, 41), (41, 40, 44, 45), (45, 44, 49, 50), (50, 49, 54, 55), (59, 55, 54, 58), (63, 59, 58, 62), (67, 63, 62, 66), (73, 67, 66, 72), (73, 72, 78, 79), (79, 78, 75, 74), (74, 75, 69, 68), (68, 69, 64, 65), (61, 65, 64, 60), (57, 61, 60, 56), (36, 37, 43, 42), (51, 57, 56, 52), (71, 35, 39, 70, 76, 77), (83, 82, 81, 80, 48, 53), (46, 47, 3, 2), (34, 1, 0, 38)])
me_cube.materials.append(mat_metal)
me_cube.use_remesh_preserve_volume = False
me_cube.use_remesh_preserve_attributes = False
me_cube.use_mirror_vertex_groups = False
me_cube.update()
me_circle_004 = bpy.data.meshes.new('Circle.004')
me_circle_004.from_pydata([(-0.02508, -2.119e-10, 0.01633), (-0.02471, -0.001855, 0.01633), (-0.02366, -0.003428, 0.01633), (-0.02209, -0.004479, 0.01633), (-0.02023, -0.004848, 0.01633), (-0.01838, -0.004479, 0.01633), (-0.0168, -0.003428, 0.01633), (-0.01575, -0.001855, 0.01633), (-0.01538, 5.781e-11, 0.01633), (-0.0247, -7.979e-10, 0.02069), (-0.02434, -0.001855, 0.02062), (-0.0233, -0.003428, 0.02044), (-0.02175, -0.004479, 0.02017), (-0.01992, -0.004848, 0.01985), (-0.0181, -0.004479, 0.01952), (-0.01655, -0.003428, 0.01925), (-0.01551, -0.001855, 0.01907), (-0.01515, -3.019e-10, 0.019), (-0.02357, -1.366e-09, 0.02492), (-0.02322, -0.001855, 0.02479), (-0.02223, -0.003428, 0.02443), (-0.02075, -0.004479, 0.02389), (-0.01901, -0.004848, 0.02326), (-0.01727, -0.004479, 0.02262), (-0.01579, -0.003428, 0.02209), (-0.0148, -0.001855, 0.02173), (-0.01445, -6.507e-10, 0.0216), (-0.02172, -1.899e-09, 0.02888), (-0.0214, -0.001855, 0.0287), (-0.02049, -0.003428, 0.02817), (-0.01912, -0.004479, 0.02739), (-0.01752, -0.004848, 0.02646), (-0.01591, -0.004479, 0.02553), (-0.01455, -0.003428, 0.02475), (-0.01364, -0.001855, 0.02422), (-0.01332, -9.78e-10, 0.02404), (-0.01921, -2.381e-09, 0.03247), (-0.01892, -0.001855, 0.03223), (-0.01812, -0.003428, 0.03156), (-0.01691, -0.004479, 0.03055), (-0.01549, -0.004848, 0.02935), (-0.01407, -0.004479, 0.02816), (-0.01287, -0.003428, 0.02715), (-0.01206, -0.001855, 0.02648), (-0.01178, -1.274e-09, 0.02624), (-0.01611, -2.797e-09, 0.03557), (-0.01587, -0.001855, 0.03528), (-0.0152, -0.003428, 0.03448), (-0.01419, -0.004479, 0.03327), (-0.01299, -0.004848, 0.03185), (-0.0118, -0.004479, 0.03043), (-0.01079, -0.003428, 0.02923), (-0.01011, -0.001855, 0.02842), (-0.009877, -1.529e-09, 0.02814), (-0.01252, -3.134e-09, 0.03808), (-0.01234, -0.001855, 0.03776), (-0.01181, -0.003428, 0.03685), (-0.01103, -0.004479, 0.03549), (-0.0101, -0.004848, 0.03388), (-0.009172, -0.004479, 0.03227), (-0.008386, -0.003428, 0.03091), (-0.00786, -0.001855, 0.03), (-0.007676, -1.736e-09, 0.02968), (-0.008556, -3.383e-09, 0.03993), (-0.00843, -0.001855, 0.03958), (-0.00807, -0.003428, 0.03859), (-0.007532, -0.004479, 0.03711), (-0.006898, -0.004848, 0.03537), (-0.006263, -0.004479, 0.03363), (-0.005725, -0.003428, 0.03215), (-0.005366, -0.001855, 0.03116), (-0.00524, -1.889e-09, 0.03082), (-0.004327, -3.535e-09, 0.04106), (-0.004263, -0.001855, 0.0407), (-0.004081, -0.003428, 0.03966), (-0.003808, -0.004479, 0.03811), (-0.003486, -0.004848, 0.03629), (-0.003163, -0.004479, 0.03446), (-0.00289, -0.003428, 0.03291), (-0.002708, -0.001855, 0.03187), (-0.002644, -1.982e-09, 0.03151), (3.368e-05, -3.586e-09, 0.04144), (3.368e-05, -0.001855, 0.04107), (3.368e-05, -0.003428, 0.04002), (3.368e-05, -0.004479, 0.03845), (3.368e-05, -0.004848, 0.03659), (3.367e-05, -0.004479, 0.03474), (3.368e-05, -0.003428, 0.03317), (3.367e-05, -0.001855, 0.03211), (3.368e-05, -2.014e-09, 0.03175), (-0.02508, -2.119e-10, -8.339e-05), (-0.02471, -0.001855, -8.339e-05), (-0.02366, -0.003428, -8.339e-05), (-0.02209, -0.004479, -8.339e-05), (-0.02023, -0.004848, -8.339e-05), (-0.01838, -0.004479, -8.339e-05), (-0.0168, -0.003428, -8.339e-05), (-0.01575, -0.001855, -8.339e-05), (-0.01538, 5.781e-11, -8.339e-05)], [], [(8, 7, 16, 17), (6, 5, 14, 15), (4, 3, 12, 13), (2, 1, 10, 11), (7, 6, 15, 16), (5, 4, 13, 14), (3, 2, 11, 12), (1, 0, 9, 10), (12, 11, 20, 21), (10, 9, 18, 19), (17, 16, 25, 26), (15, 14, 23, 24), (13, 12, 21, 22), (11, 10, 19, 20), (16, 15, 24, 25), (14, 13, 22, 23), (22, 21, 30, 31), (20, 19, 28, 29), (25, 24, 33, 34), (23, 22, 31, 32), (21, 20, 29, 30), (19, 18, 27, 28), (26, 25, 34, 35), (24, 23, 32, 33), (32, 31, 40, 41), (30, 29, 38, 39), (28, 27, 36, 37), (35, 34, 43, 44), (33, 32, 41, 42), (31, 30, 39, 40), (29, 28, 37, 38), (34, 33, 42, 43), (42, 41, 50, 51), (40, 39, 48, 49), (38, 37, 46, 47), (43, 42, 51, 52), (41, 40, 49, 50), (39, 38, 47, 48), (37, 36, 45, 46), (44, 43, 52, 53), (52, 51, 60, 61), (50, 49, 58, 59), (48, 47, 56, 57), (46, 45, 54, 55), (53, 52, 61, 62), (51, 50, 59, 60), (49, 48, 57, 58), (47, 46, 55, 56), (62, 61, 70, 71), (60, 59, 68, 69), (58, 57, 66, 67), (56, 55, 64, 65), (61, 60, 69, 70), (59, 58, 67, 68), (57, 56, 65, 66), (55, 54, 63, 64), (70, 69, 78, 79), (68, 67, 76, 77), (66, 65, 74, 75), (64, 63, 72, 73), (71, 70, 79, 80), (69, 68, 77, 78), (67, 66, 75, 76), (65, 64, 73, 74), (80, 79, 88, 89), (78, 77, 86, 87), (76, 75, 84, 85), (74, 73, 82, 83), (79, 78, 87, 88), (77, 76, 85, 86), (75, 74, 83, 84), (73, 72, 81, 82), (7, 8, 98, 97), (6, 7, 97, 96), (5, 6, 96, 95), (4, 5, 95, 94), (3, 4, 94, 93), (2, 3, 93, 92), (1, 2, 92, 91), (0, 1, 91, 90)])
me_circle_004.polygons.foreach_set('use_smooth', [True] * 80)
me_circle_004.materials.append(mat_metal)
me_circle_004.use_remesh_preserve_volume = False
me_circle_004.use_remesh_preserve_attributes = False
me_circle_004.use_mirror_vertex_groups = False
me_circle_004.update()
me_plane_005 = bpy.data.meshes.new('Plane.005')
me_plane_005.from_pydata([(1.0, -1.0, -8.995), (-1.0, -1.0, -8.995), (1.0, 1.0, -8.995), (-1.0, 1.0, -8.995), (2.31, 0.0, -8.995), (-2.368, 0.0, -8.995), (1.0, -1.0, -8.183), (-1.0, -1.0, -8.183), (1.0, 1.0, -8.183), (-1.0, 1.0, -8.183), (2.31, 0.0, -8.183), (-2.368, 0.0, -8.183), (-1.0, 1.0, -8.275), (-2.368, 0.0, -8.275), (1.0, -1.0, -8.275), (2.31, 0.0, -8.275), (1.0, 1.0, -8.275), (-1.0, -1.0, -8.275), (-1.0, 1.0, -8.914), (1.0, -1.0, -8.914), (-2.368, 0.0, -8.914), (2.31, 0.0, -8.914), (1.0, 1.0, -8.914), (-1.0, -1.0, -8.914), (0.8971, -1.0, -8.995), (-0.8971, -1.0, -8.995), (0.8971, -1.0, -8.183), (-0.8971, -1.0, -8.183), (0.8971, -1.0, -8.275), (-0.8971, -1.0, -8.275), (0.8971, -1.0, -8.914), (-0.8971, -1.0, -8.914), (2.256, -0.04095, -8.995), (2.256, -0.04095, -8.183), (2.256, -0.04095, -8.275), (2.256, -0.04095, -8.914), (1.058, -0.956, -8.995), (1.058, -0.956, -8.183), (1.058, -0.956, -8.275), (1.058, -0.956, -8.914), (2.269, 0.03111, -8.995), (2.269, 0.03111, -8.183), (2.269, 0.03111, -8.275), (2.269, 0.03111, -8.914), (1.052, 0.9603, -8.995), (1.052, 0.9603, -8.183), (1.052, 0.9603, -8.275), (1.052, 0.9603, -8.914), (0.9088, 1.0, -8.995), (0.9088, 1.0, -8.183), (0.9088, 1.0, -8.275), (0.9088, 1.0, -8.914), (-0.8754, 1.0, -8.995), (-0.8754, 1.0, -8.183), (-0.8754, 1.0, -8.275), (-0.8754, 1.0, -8.914), (-1.07, 0.9486, -8.995), (-1.07, 0.9486, -8.183), (-1.07, 0.9486, -8.275), (-1.07, 0.9486, -8.914), (-2.263, 0.07679, -8.995), (-2.263, 0.07679, -8.183), (-2.263, 0.07679, -8.275), (-2.263, 0.07679, -8.914), (-2.311, -0.0416, -8.995), (-2.311, -0.0416, -8.183), (-2.311, -0.0416, -8.275), (-2.311, -0.0416, -8.914), (-1.053, -0.961, -8.995), (-1.053, -0.961, -8.183), (-1.053, -0.961, -8.275), (-1.053, -0.961, -8.914)], [], [(1, 68, 64, 5, 60, 56, 3, 52, 48, 2, 44, 40, 4, 32, 36, 0, 24, 25), (7, 27, 26, 6, 37, 33, 10, 41, 45, 8, 49, 53, 9, 57, 61, 11, 65, 69), (62, 13, 11, 61), (34, 15, 10, 33), (46, 16, 8, 45), (70, 17, 7, 69), (54, 12, 9, 53), (28, 14, 6, 26), (63, 20, 13, 62), (35, 21, 15, 34), (47, 22, 16, 46), (71, 23, 17, 70), (55, 18, 12, 54), (30, 19, 14, 28), (60, 5, 20, 63), (32, 4, 21, 35), (44, 2, 22, 47), (68, 1, 23, 71), (52, 3, 18, 55), (24, 0, 19, 30), (17, 29, 27, 7), (29, 28, 26, 27), (23, 31, 29, 17), (31, 30, 28, 29), (1, 25, 31, 23), (25, 24, 30, 31), (38, 34, 33, 37), (39, 35, 34, 38), (36, 32, 35, 39), (14, 38, 37, 6), (19, 39, 38, 14), (0, 36, 39, 19), (15, 42, 41, 10), (21, 43, 42, 15), (4, 40, 43, 21), (42, 46, 45, 41), (43, 47, 46, 42), (40, 44, 47, 43), (16, 50, 49, 8), (22, 51, 50, 16), (2, 48, 51, 22), (50, 54, 53, 49), (51, 55, 54, 50), (48, 52, 55, 51), (12, 58, 57, 9), (18, 59, 58, 12), (3, 56, 59, 18), (58, 62, 61, 57), (59, 63, 62, 58), (56, 60, 63, 59), (13, 66, 65, 11), (20, 67, 66, 13), (5, 64, 67, 20), (66, 70, 69, 65), (67, 71, 70, 66), (64, 68, 71, 67)])
me_plane_005.materials.append(mat_metal)
me_plane_005.use_remesh_preserve_volume = False
me_plane_005.use_remesh_preserve_attributes = False
me_plane_005.use_mirror_vertex_groups = False
me_plane_005.update()
me_circle_003 = bpy.data.meshes.new('Circle.003')
me_circle_003.from_pydata([(-24.14, 39.49, 1.909e-06), (-24.73, 39.43, 1.908e-06), (-25.14, 38.99, 1.908e-06), (-25.2, 38.48, 1.906e-06), (-24.92, 37.96, 1.908e-06), (-24.18, 37.74, 1.907e-06), (-23.55, 38.19, 1.909e-06), (-23.46, 38.78, 1.907e-06), (-23.69, 39.24, 1.906e-06), (-24.61, 39.48, -11.86), (-25.02, 39.17, -11.87), (-25.23, 38.61, -11.86), (-24.95, 38.0, -11.87), (-24.4, 37.74, -11.96), (-23.84, 37.89, -11.88), (-23.51, 38.29, -11.87), (-23.46, 38.72, -11.86), (-23.61, 39.14, -11.87), (-24.01, 39.45, -11.87), (-24.07, 39.45, -13.43), (-24.36, 39.19, -13.61), (-24.54, 38.72, -13.72), (-24.44, 38.22, -13.66), (-24.2, 37.89, -13.51), (-23.59, 37.74, -13.56), (-23.4, 37.86, -13.07), (-23.19, 38.09, -12.9), (-23.05, 38.51, -12.78), (-23.09, 38.93, -12.81), (-23.23, 39.23, -12.93), (-23.46, 39.44, -13.11), (-23.33, 39.5, -13.91), (-23.44, 39.12, -14.46), (-23.56, 38.45, -14.56), (-23.34, 37.95, -14.31), (21.81, 39.5, -14.51), (22.21, 39.25, -14.79), (22.41, 38.8, -14.95), (22.32, 38.21, -14.92), (21.77, 37.74, -14.55), (21.44, 37.94, -13.88), (21.29, 38.38, -13.66), (21.37, 38.89, -13.59), (21.49, 39.42, -14.01), (0.1949, 39.13, -25.84), (0.1133, 38.53, -25.7), (1.015, 37.93, -26.82), (1.231, 38.46, -27.05), (1.16, 39.06, -27.0), (0.7476, 39.51, -26.53), (-0.3485, 39.37, -26.93), (-0.3597, 38.88, -27.31), (-0.3575, 38.28, -27.27), (-0.34, 37.83, -26.86), (0.5778, 37.75, -26.41), (0.2872, 37.92, -25.98), (-0.3502, 38.46, -25.57), (-0.3298, 39.09, -25.71), (0.3787, 39.4, -26.08), (-1.161, 39.32, -25.87), (-1.01, 38.63, -25.57), (-1.138, 38.0, -25.81), (-1.403, 37.73, -26.35), (-1.859, 38.06, -26.9), (-1.988, 38.63, -27.06), (-1.859, 39.2, -26.9), (-1.504, 39.52, -26.4), (22.83, 39.5, -13.57), (22.97, 39.48, -13.67), (23.1, 39.44, -13.77), (23.22, 39.35, -13.86), (23.33, 39.25, -13.94), (23.41, 39.11, -14.0), (23.48, 38.96, -14.05), (23.52, 38.8, -14.08), (23.53, 38.63, -14.09), (23.52, 38.46, -14.08), (23.48, 38.3, -14.05), (23.41, 38.14, -14.0), (23.33, 38.01, -13.94), (23.22, 37.9, -13.86), (23.1, 37.82, -13.77), (22.97, 37.77, -13.67), (22.83, 37.76, -13.57), (22.69, 37.77, -13.47), (22.56, 37.82, -13.37), (22.44, 37.9, -13.28), (22.33, 38.01, -13.21), (22.24, 38.14, -13.14), (22.18, 38.3, -13.09), (22.14, 38.46, -13.06), (22.13, 38.63, -13.05), (22.14, 38.8, -13.06), (22.18, 38.96, -13.09), (22.24, 39.11, -13.14), (22.33, 39.25, -13.21), (22.44, 39.35, -13.28), (22.56, 39.44, -13.37), (22.69, 39.48, -13.47), (22.83, 39.5, -13.57), (22.97, 39.48, -13.67), (23.1, 39.44, -13.77), (23.22, 39.35, -13.86), (23.33, 39.25, -13.94), (23.41, 39.11, -14.0), (23.48, 38.96, -14.05), (23.52, 38.8, -14.08), (23.53, 38.63, -14.09), (23.52, 38.46, -14.08), (23.48, 38.3, -14.05), (23.41, 38.14, -14.0), (23.33, 38.01, -13.94), (23.22, 37.9, -13.86), (23.1, 37.82, -13.77), (22.97, 37.77, -13.67), (22.83, 37.76, -13.57), (22.69, 37.77, -13.47), (22.56, 37.82, -13.37), (22.44, 37.9, -13.28), (22.33, 38.01, -13.21), (22.24, 38.14, -13.14), (22.18, 38.3, -13.09), (22.14, 38.46, -13.06), (22.13, 38.63, -13.05), (22.14, 38.8, -13.06), (22.18, 38.96, -13.09), (22.24, 39.11, -13.14), (22.33, 39.25, -13.21), (22.44, 39.35, -13.28), (22.56, 39.44, -13.37), (22.69, 39.48, -13.47), (23.21, 39.49, -12.34), (23.88, 39.41, -12.33), (24.3, 38.89, -12.34), (24.27, 38.31, -12.34), (23.88, 37.85, -12.33), (23.13, 37.78, -12.35), (22.64, 38.26, -12.34), (22.57, 38.72, -12.33), (22.73, 39.14, -12.34), (23.68, 39.49, 0.05763), (24.17, 39.14, 0.05596), (24.33, 38.63, 0.05541), (24.17, 38.12, 0.05596), (23.59, 37.74, 0.05792), (22.86, 37.96, 0.06046), (22.58, 38.46, 0.06143), (22.65, 39.03, 0.0612), (23.09, 39.44, 0.05968)], [], [(6, 7, 16, 15), (8, 18, 17), (5, 14, 13), (4, 13, 12), (0, 9, 18), (6, 15, 14), (2, 11, 10), (7, 17, 16), (1, 10, 9), (20, 10, 11, 21), (12, 23, 22), (18, 9, 31), (11, 22, 21), (19, 9, 10, 20), (16, 17, 28), (29, 17, 18, 30), (13, 24, 23), (15, 27, 26), (14, 26, 25), (13, 14, 25, 24), (22, 23, 34, 33), (23, 24, 34), (31, 19, 20, 32), (20, 21, 32), (40, 55, 45, 41), (49, 35, 43), (44, 43, 42), (48, 37, 36), (46, 54, 39), (39, 54, 55, 40), (47, 46, 38), (56, 57, 44, 45), (49, 36, 35), (51, 52, 47), (66, 49, 58), (50, 48, 49), (65, 32, 33, 64), (51, 47, 48), (52, 53, 46), (64, 52, 51), (62, 55, 54), (65, 64, 51), (60, 59, 57), (62, 54, 53), (3, 4, 12, 11), (66, 65, 50), (63, 53, 52), (61, 56, 55), (26, 27, 60, 61), (34, 24, 62, 63), (31, 32, 65), (27, 28, 60), (28, 29, 59), (25, 61, 62), (29, 30, 59), (33, 63, 64), (30, 31, 66), (42, 43, 95, 94), (43, 97, 96), (37, 75, 74), (36, 37, 73, 72), (90, 41, 42, 91), (42, 93, 92), (36, 71, 70), (79, 38, 39, 80), (35, 69, 68), (88, 40, 41, 89), (75, 37, 38, 76), (43, 98, 97), (84, 39, 40, 85), (43, 96, 95), (35, 36, 70, 69), (37, 74, 73), (42, 94, 93), (36, 72, 71), (42, 92, 91), (43, 35, 67, 98), (35, 68, 67), (124, 125, 139, 138), (93, 125, 124), (71, 103, 102), (82, 114, 113), (91, 123, 122), (69, 101, 100), (80, 112, 111), (89, 121, 120), (78, 110, 109), (98, 130, 129), (87, 119, 118), (76, 108, 107), (96, 128, 127), (85, 117, 116), (74, 106, 105), (94, 126, 125), (72, 104, 103), (83, 115, 114), (92, 124, 123), (70, 102, 101), (81, 113, 112), (90, 122, 121), (68, 100, 99), (79, 111, 110), (67, 99, 130), (88, 120, 119), (77, 109, 108), (97, 129, 128), (86, 118, 117), (75, 107, 106), (95, 127, 126), (84, 116, 115), (73, 105, 104), (115, 116, 136), (137, 122, 123, 138), (113, 114, 135), (133, 107, 108, 134), (111, 112, 135), (120, 121, 137), (109, 110, 134), (118, 119, 136), (127, 128, 131, 139), (103, 104, 133, 132), (116, 117, 136), (135, 114, 115, 136), (99, 100, 132, 131), (112, 113, 135), (121, 122, 137), (134, 110, 111, 135), (136, 119, 120, 137), (147, 139, 131, 148), (108, 109, 134), (117, 118, 136), (138, 139, 147), (135, 144, 143), (137, 146, 145), (136, 145, 144), (132, 133, 141), (131, 132, 140), (134, 143, 142), (5, 6, 14), (7, 8, 17), (1, 2, 10), (0, 1, 9), (8, 0, 18), (2, 3, 11), (4, 5, 13), (31, 9, 19), (14, 15, 26), (15, 16, 27), (11, 12, 22), (30, 18, 31), (28, 17, 29), (27, 16, 28), (12, 13, 23), (21, 22, 33), (32, 21, 33), (48, 47, 37), (45, 44, 42), (49, 48, 36), (41, 45, 42), (38, 46, 39), (58, 49, 43), (37, 47, 38), (44, 58, 43), (50, 51, 48), (57, 58, 44), (47, 52, 46), (55, 56, 45), (46, 53, 54), (56, 60, 57), (49, 66, 50), (61, 60, 56), (58, 59, 66), (57, 59, 58), (50, 65, 51), (63, 62, 53), (64, 63, 52), (62, 61, 55), (24, 25, 62), (25, 26, 61), (59, 30, 66), (33, 34, 63), (66, 31, 65), (60, 28, 59), (85, 40, 86), (83, 39, 84), (81, 39, 82), (77, 38, 78), (86, 40, 87), (82, 39, 83), (80, 39, 81), (89, 41, 90), (78, 38, 79), (87, 40, 88), (76, 38, 77), (92, 93, 124), (70, 71, 102), (81, 82, 113), (90, 91, 122), (68, 69, 100), (79, 80, 111), (88, 89, 120), (77, 78, 109), (97, 98, 129), (86, 87, 118), (75, 76, 107), (95, 96, 127), (84, 85, 116), (73, 74, 105), (93, 94, 125), (71, 72, 103), (82, 83, 114), (91, 92, 123), (69, 70, 101), (80, 81, 112), (89, 90, 121), (67, 68, 99), (78, 79, 110), (98, 67, 130), (87, 88, 119), (76, 77, 108), (96, 97, 128), (85, 86, 117), (74, 75, 106), (94, 95, 126), (83, 84, 115), (72, 73, 104), (126, 127, 139), (104, 105, 133), (102, 103, 132), (100, 101, 132), (129, 130, 131), (105, 106, 133), (125, 126, 139), (123, 124, 138), (101, 102, 132), (130, 99, 131), (128, 129, 131), (106, 107, 133), (140, 132, 141), (137, 138, 146), (133, 134, 142), (141, 133, 142), (135, 136, 144), (146, 138, 147), (134, 135, 143), (148, 131, 140), (136, 137, 145)])
me_circle_003.materials.append(mat_metal)
me_circle_003.use_remesh_preserve_volume = False
me_circle_003.use_remesh_preserve_attributes = False
me_circle_003.use_mirror_vertex_groups = False
me_circle_003.update()
me_circle_002 = bpy.data.meshes.new('Circle.002')
me_circle_002.from_pydata([(0.2832, 0.8468, -4.767e-07), (-0.3176, 0.8242, -4.767e-07), (-0.722, 0.5088, -4.768e-07), (-0.8907, -0.06245, -4.769e-07), (-0.5857, -0.674, -4.77e-07), (0.15, -0.8927, -4.77e-07), (0.7753, -0.4429, -4.769e-07), (0.8462, 0.3213, -4.767e-07), (0.06131, 0.8903, -11.86), (-0.5835, 0.6761, -11.86), (-0.9051, -0.01545, -11.86), (-0.5609, -0.6933, -11.88), (0.1072, -0.8881, -11.97), (0.5551, -0.6793, -11.87), (0.8157, -0.3412, -11.87), (0.8495, 0.2747, -11.85), (0.5428, 0.6881, -11.87), (0.01483, 0.6259, -13.58), (-0.1942, 0.1719, -13.71), (-0.1212, -0.4217, -13.67), (0.93, -0.793, -13.1), (1.238, -0.2973, -12.79), (1.271, 0.1257, -12.78), (1.182, 0.4599, -12.86), (0.9761, 0.7353, -13.03), (0.6724, 0.8725, -13.29), (0.4294, 0.8408, -13.54), (0.9911, 0.6773, -14.31), (0.8457, 0.3367, -14.53), (0.7902, -0.3458, -14.51), (1.141, -0.8167, -14.15), (0.3458, -0.8642, -13.38), (1.699, -0.49, -13.23), (46.1, 0.8643, -14.24), (46.37, 0.7879, -14.66), (46.67, 0.3373, -14.93), (46.74, -0.1717, -14.95), (46.54, -0.6236, -14.79), (45.97, -0.8892, -14.52), (45.88, -0.7723, -13.99), (45.68, -0.4948, -13.74), (45.67, 0.08758, -13.56), (45.76, 0.6894, -13.88), (24.56, 0.612, -25.89), (24.44, -0.09862, -25.7), (25.43, -0.5755, -26.92), (25.58, 0.1802, -27.07), (25.25, 0.7929, -26.71), (24.83, 0.8625, -26.27), (23.99, 0.8232, -26.78), (23.97, 0.5002, -27.18), (23.97, 0.08389, -27.33), (23.97, -0.3498, -27.27), (23.99, -0.797, -26.86), (25.03, -0.8887, -26.45), (24.62, -0.7132, -25.99), (23.99, -0.34, -25.63), (23.99, 0.3175, -25.63), (23.21, 0.6471, -25.81), (23.31, -0.1841, -25.58), (23.1, -0.7896, -25.99), (22.87, -0.8725, -26.42), (22.58, -0.7384, -26.73), (22.35, -0.2614, -27.03), (22.39, 0.3418, -27.01), (22.58, 0.7384, -26.73), (22.95, 0.88, -26.35), (47.16, 0.8727, -13.57), (47.3, 0.8559, -13.67), (47.43, 0.8062, -13.77), (47.55, 0.7256, -13.86), (47.66, 0.6171, -13.94), (47.74, 0.4848, -14.0), (47.81, 0.334, -14.05), (47.85, 0.1702, -14.08), (47.86, -9.611e-07, -14.09), (47.85, -0.1703, -14.08), (47.81, -0.334, -14.05), (47.74, -0.4848, -14.0), (47.66, -0.6171, -13.94), (47.55, -0.7256, -13.86), (47.43, -0.8062, -13.77), (47.3, -0.8559, -13.67), (47.16, -0.8727, -13.57), (47.02, -0.8559, -13.47), (46.89, -0.8062, -13.37), (46.77, -0.7256, -13.28), (46.66, -0.6171, -13.21), (46.57, -0.4848, -13.14), (46.51, -0.334, -13.09), (46.47, -0.1702, -13.06), (46.45, -1.064e-07, -13.05), (46.47, 0.1702, -13.06), (46.51, 0.334, -13.09), (46.57, 0.4848, -13.14), (46.66, 0.6171, -13.21), (46.77, 0.7256, -13.28), (46.89, 0.8062, -13.37), (47.02, 0.8559, -13.47), (47.16, 0.8727, -13.57), (47.3, 0.8559, -13.67), (47.43, 0.8062, -13.77), (47.55, 0.7256, -13.86), (47.66, 0.6171, -13.94), (47.74, 0.4848, -14.0), (47.81, 0.334, -14.05), (47.85, 0.1702, -14.08), (47.86, -9.611e-07, -14.09), (47.85, -0.1703, -14.08), (47.81, -0.334, -14.05), (47.74, -0.4848, -14.0), (47.66, -0.6171, -13.94), (47.55, -0.7256, -13.86), (47.43, -0.8062, -13.77), (47.3, -0.8559, -13.67), (47.16, -0.8727, -13.57), (47.02, -0.8559, -13.47), (46.89, -0.8062, -13.37), (46.77, -0.7256, -13.28), (46.66, -0.6171, -13.21), (46.57, -0.4848, -13.14), (46.51, -0.334, -13.09), (46.47, -0.1702, -13.06), (46.45, -1.064e-07, -13.05), (46.47, 0.1702, -13.06), (46.51, 0.334, -13.09), (46.57, 0.4848, -13.14), (46.66, 0.6171, -13.21), (46.77, 0.7256, -13.28), (46.89, 0.8062, -13.37), (47.02, 0.8559, -13.47), (47.63, 0.8915, -12.34), (48.28, 0.7248, -12.34), (48.6, 0.3196, -12.34), (48.64, -0.1727, -12.34), (48.36, -0.6777, -12.34), (47.71, -0.8899, -12.33), (47.04, -0.5333, -12.34), (46.9, 0.08804, -12.33), (47.06, 0.5149, -12.34), (48.01, 0.8614, 0.05763), (48.55, 0.4429, 0.05577), (48.64, -0.1728, 0.05546), (48.32, -0.7059, 0.05656), (47.75, -0.883, 0.05852), (47.19, -0.6739, 0.06046), (46.86, 0.08967, 0.0616), (47.33, 0.7753, 0.05997)], [], [(4, 5, 12, 11), (6, 14, 13), (0, 8, 16), (5, 13, 12), (7, 16, 15), (2, 10, 9), (6, 7, 15, 14), (13, 14, 21, 20), (1, 9, 8), (23, 15, 16, 24), (16, 8, 24), (17, 9, 10, 18), (12, 20, 31), (14, 15, 22, 21), (19, 31, 30, 29), (8, 9, 26), (11, 31, 19), (10, 19, 18), (26, 17, 27), (17, 18, 28), (38, 54, 55, 39), (3, 4, 11, 10), (46, 45, 36), (46, 36, 35), (55, 44, 40), (48, 33, 42), (47, 46, 35, 34), (43, 42, 41), (37, 45, 54, 38), (48, 47, 34, 33), (66, 49, 47, 48), (53, 61, 54), (50, 46, 47), (51, 52, 46), (57, 43, 44), (52, 53, 45), (63, 62, 53, 52), (60, 54, 61), (59, 58, 57), (66, 65, 49), (60, 56, 55), (63, 52, 51), (60, 55, 54), (65, 64, 50), (58, 24, 25, 66), (64, 63, 51), (23, 24, 58), (31, 20, 60, 61), (30, 61, 62), (64, 28, 29, 63), (65, 27, 28, 64), (32, 59, 60), (29, 62, 63), (25, 26, 66), (26, 27, 65), (21, 22, 59), (35, 36, 75, 74), (22, 23, 58), (42, 97, 96), (77, 36, 37, 78), (42, 95, 94), (35, 73, 72), (41, 93, 92), (34, 71, 70), (34, 69, 68), (42, 33, 98, 97), (86, 39, 40, 87), (84, 38, 39, 85), (42, 96, 95), (41, 42, 94, 93), (35, 74, 73), (34, 35, 72, 71), (80, 37, 38, 81), (41, 92, 91), (34, 70, 69), (89, 40, 41, 90), (33, 34, 68, 67), (124, 125, 139, 138), (33, 67, 98), (93, 125, 124), (71, 103, 102), (82, 114, 113), (91, 123, 122), (69, 101, 100), (80, 112, 111), (89, 121, 120), (78, 110, 109), (98, 130, 129), (87, 119, 118), (76, 108, 107), (96, 128, 127), (85, 117, 116), (74, 106, 105), (94, 126, 125), (72, 104, 103), (83, 115, 114), (92, 124, 123), (70, 102, 101), (81, 113, 112), (90, 122, 121), (68, 100, 99), (79, 111, 110), (67, 99, 130), (88, 120, 119), (77, 109, 108), (97, 129, 128), (86, 118, 117), (75, 107, 106), (95, 127, 126), (84, 116, 115), (73, 105, 104), (115, 116, 136), (135, 113, 114, 136), (137, 122, 123, 138), (100, 101, 132, 131), (134, 109, 110, 135), (111, 112, 135), (120, 121, 137), (127, 128, 131, 139), (118, 119, 137), (107, 108, 134), (103, 104, 133, 132), (116, 117, 136), (136, 117, 118, 137), (114, 115, 136), (112, 113, 135), (121, 122, 137), (110, 111, 135), (119, 120, 137), (108, 109, 134), (106, 107, 134, 133), (141, 133, 134, 142), (135, 136, 144, 143), (138, 139, 146), (134, 135, 143, 142), (131, 132, 140), (137, 146, 145), (139, 131, 147), (136, 145, 144), (132, 133, 141), (5, 6, 13), (7, 0, 16), (2, 3, 10), (0, 1, 8), (1, 2, 9), (25, 8, 26), (12, 13, 20), (22, 15, 23), (11, 12, 31), (10, 11, 19), (24, 8, 25), (26, 9, 17), (20, 21, 32), (28, 18, 29), (18, 19, 29), (27, 17, 28), (43, 48, 42), (44, 43, 41), (36, 45, 37), (39, 55, 40), (40, 44, 41), (45, 53, 54), (56, 57, 44), (50, 51, 46), (55, 56, 44), (49, 50, 47), (46, 52, 45), (57, 58, 43), (62, 61, 53), (49, 65, 50), (48, 58, 66), (50, 64, 51), (56, 59, 57), (60, 59, 56), (43, 58, 48), (20, 32, 60), (29, 30, 62), (66, 26, 65), (59, 22, 58), (32, 21, 59), (30, 31, 61), (85, 39, 86), (83, 38, 84), (81, 38, 82), (90, 41, 91), (79, 37, 80), (88, 40, 89), (75, 36, 76), (82, 38, 83), (78, 37, 79), (87, 40, 88), (76, 36, 77), (92, 93, 124), (70, 71, 102), (81, 82, 113), (90, 91, 122), (68, 69, 100), (79, 80, 111), (88, 89, 120), (77, 78, 109), (97, 98, 129), (86, 87, 118), (75, 76, 107), (95, 96, 127), (84, 85, 116), (73, 74, 105), (93, 94, 125), (71, 72, 103), (82, 83, 114), (91, 92, 123), (69, 70, 101), (80, 81, 112), (89, 90, 121), (67, 68, 99), (78, 79, 110), (98, 67, 130), (87, 88, 119), (76, 77, 108), (96, 97, 128), (85, 86, 117), (74, 75, 106), (94, 95, 126), (83, 84, 115), (72, 73, 104), (126, 127, 139), (104, 105, 133), (102, 103, 132), (129, 130, 131), (105, 106, 133), (125, 126, 139), (123, 124, 138), (101, 102, 132), (99, 100, 131), (130, 99, 131), (128, 129, 131), (136, 137, 145), (146, 139, 147), (140, 132, 141), (137, 138, 146), (147, 131, 140)])
me_circle_002.materials.append(mat_metal)
me_circle_002.use_remesh_preserve_volume = False
me_circle_002.use_remesh_preserve_attributes = False
me_circle_002.use_mirror_vertex_groups = False
me_circle_002.update()
me_sphere_001 = bpy.data.meshes.new('Sphere.001')
me_sphere_001.from_pydata([(-0.7002, 0.2106, 0.318), (-0.2419, 0.2975, -0.8863), (-0.1567, -0.1867, -0.9869), (-0.4405, 0.5497, 0.3096), (-0.04526, 0.5222, 0.7031), (-0.4326, 0.5332, -0.3938), (0.1894, 0.633, -0.5203), (0.1673, 0.1313, -0.9886), (0.02976, 0.7525, 0.07502), (0.5176, 0.5124, 0.1988), (0.604, 0.1935, -0.571), (0.4892, 0.2794, 0.6775), (0.7529, -0.0988, -0.01956), (0.2901, -0.1089, -0.932), (0.3381, -0.5194, -0.6079), (0.2653, -0.1872, 0.9806), (0.5432, -0.5032, 0.04045), (0.4065, -0.4071, 0.7246), (0.09234, -0.7394, 0.1281), (-0.1908, -0.2247, 1.054), (-0.01654, -0.02427, 1.724), (-0.2367, -0.6422, -0.4389), (-0.2734, -0.5645, 0.5583), (-0.607, -0.1256, -0.6159), (-0.2856, 0.129, 0.9814), (-0.6909, -0.3019, 0.1686)], [], [(2, 23, 1), (23, 25, 0), (0, 19, 24), (23, 5, 1), (0, 3, 5), (24, 4, 3), (5, 3, 8), (8, 3, 4), (5, 8, 6), (4, 11, 8), (7, 6, 10), (9, 12, 10), (11, 20, 15), (11, 17, 12), (17, 11, 15), (10, 14, 13), (12, 16, 14), (16, 17, 18), (16, 18, 14), (17, 15, 19), (14, 21, 2), (17, 22, 18), (18, 22, 21), (21, 23, 2), (21, 25, 23), (19, 20, 24), (25, 19, 0), (23, 0, 5), (3, 0, 24), (4, 24, 20), (1, 5, 6), (7, 2, 1), (7, 1, 6), (6, 8, 9), (4, 20, 11), (8, 11, 9), (6, 9, 10), (12, 9, 11), (7, 10, 13), (16, 12, 17), (14, 10, 12), (2, 7, 13), (2, 13, 14), (22, 17, 19), (15, 20, 19), (14, 18, 21), (21, 22, 25), (25, 22, 19)])
me_sphere_001.materials.append(mat_material_001)
me_sphere_001.use_remesh_preserve_volume = False
me_sphere_001.use_remesh_preserve_attributes = False
me_sphere_001.use_mirror_vertex_groups = False
me_sphere_001.update()

# ---- objects
ob_camera = bpy.data.objects.new('Camera', cam_camera)
ob_point = bpy.data.objects.new('Point', light_point)
ob_chapeau = bpy.data.objects.new('chapeau', me_circle)
ob_attache = bpy.data.objects.new('attache', me_circle_001)
ob_vitre_dessous = bpy.data.objects.new('vitre_dessous', me_plane_002)
ob_vitre_005 = bpy.data.objects.new('vitre.005', me_plane)
ob_vitre_004 = bpy.data.objects.new('vitre.004', me_plane)
ob_vitre_003 = bpy.data.objects.new('vitre.003', me_plane)
ob_vitre_002 = bpy.data.objects.new('vitre.002', me_plane)
ob_vitre_001 = bpy.data.objects.new('vitre.001', me_plane)
ob_vitre_000 = bpy.data.objects.new('vitre.000', me_plane)
ob_montants = bpy.data.objects.new('montants', me_plane_003)
ob_montant2 = bpy.data.objects.new('montant2', me_plane_004)
ob_montant1 = bpy.data.objects.new('montant1', me_plane_004)
ob_dessus = bpy.data.objects.new('dessus', me_cube)
ob_chaine = bpy.data.objects.new('chaine', me_circle_004)
ob_empty = bpy.data.objects.new('Empty', None)
ob_boulon_005 = bpy.data.objects.new('boulon.005', me_plane_005)
ob_boulon_004 = bpy.data.objects.new('boulon.004', me_plane_005)
ob_boulon_003 = bpy.data.objects.new('boulon.003', me_plane_005)
ob_boulon_002 = bpy.data.objects.new('boulon.002', me_plane_005)
ob_boulon_001 = bpy.data.objects.new('boulon.001', me_plane_005)
ob_boulon_000 = bpy.data.objects.new('boulon.000', me_plane_005)
ob_base2 = bpy.data.objects.new('base2', me_circle_003)
ob_base1 = bpy.data.objects.new('base1', me_circle_002)
ob_flamme1 = bpy.data.objects.new('flamme1', me_sphere_001)
ob_flamme1_001 = bpy.data.objects.new('flamme1.001', me_sphere_001)
ob_flamme1_002 = bpy.data.objects.new('flamme1.002', me_sphere_001)

# ---- transforms, parenting, visibility, modifiers, constraints
ob_camera.location = (0.00413, 1.876, 0.9516)
ob_camera.rotation_euler = (1.317, 0.0001907, -3.129)
ob_camera.scale = (0.3452, 0.3452, 0.3452)
ob_camera.lock_rotations_4d = False
ob_camera.empty_display_type = 'ARROWS'
ob_camera.color = (0.0, 0.0, 0.0, 0.0)
ob_camera.display_type = 'WIRE'
ob_camera.lineart.crease_threshold = 0.0
ob_point.location = (-0.4741, 3.151, 3.883)
ob_point.rotation_euler = (-0.8517, -0.473, -0.7275)
ob_point.lineart.crease_threshold = 0.0
ob_chapeau.location = (0.0, 0.0, 0.3936)
ob_chapeau.scale = (0.2322, 0.2322, 0.2322)
ob_chapeau.lineart.crease_threshold = 0.0
_m = ob_chapeau.modifiers.new('Subsurf', 'SUBSURF')
_m.uv_smooth = 'PRESERVE_CORNERS'
_m.quality = 1
_m.render_levels = 1
_m.show_only_control_edges = False
ob_attache.location = (0.251, 0.0, 0.4023)
ob_attache.rotation_euler = (2.417e-09, -0.1883, -2.56e-08)
ob_attache.scale = (0.008022, 0.008022, 0.008022)
ob_attache.lineart.crease_threshold = 0.0
_m = ob_attache.modifiers.new('Decimate', 'DECIMATE')
_m.ratio = 0.652
_m = ob_attache.modifiers.new('Mirror', 'MIRROR')
_m.mirror_object = ob_chapeau
_m = ob_attache.modifiers.new('Subsurf', 'SUBSURF')
_m.uv_smooth = 'PRESERVE_CORNERS'
_m.quality = 2
_m.show_only_control_edges = False
ob_vitre_dessous.location = (0.0, -0.00359, 0.03596)
ob_vitre_dessous.scale = (0.07293, 0.1222, 0.119)
ob_vitre_dessous.lineart.crease_threshold = 0.0
ob_vitre_005.location = (0.1226, 0.06979, 0.2369)
ob_vitre_005.rotation_euler = (-1.571, -0.0, 5.236)
ob_vitre_005.scale = (0.1299, 0.144, 0.144)
ob_vitre_005.lineart.crease_threshold = 0.0
ob_vitre_004.location = (0.1212, -0.07306, 0.2369)
ob_vitre_004.rotation_euler = (-1.571, -0.0, 4.189)
ob_vitre_004.scale = (0.1299, 0.144, 0.144)
ob_vitre_004.lineart.crease_threshold = 0.0
ob_vitre_003.location = (0.0003487, -0.1437, 0.2369)
ob_vitre_003.rotation_euler = (-1.571, -0.0, 3.142)
ob_vitre_003.scale = (0.1299, 0.144, 0.144)
ob_vitre_003.lineart.crease_threshold = 0.0
ob_vitre_002.location = (-0.1226, -0.07159, 0.2369)
ob_vitre_002.rotation_euler = (-1.571, -0.0, 2.094)
ob_vitre_002.scale = (0.1299, 0.144, 0.144)
ob_vitre_002.lineart.crease_threshold = 0.0
ob_vitre_001.location = (-0.1229, 0.07319, 0.2369)
ob_vitre_001.rotation_euler = (-1.571, -0.0, 1.047)
ob_vitre_001.scale = (0.1299, 0.144, 0.144)
ob_vitre_001.lineart.crease_threshold = 0.0
ob_vitre_000.location = (1.776e-15, 0.1427, 0.2369)
ob_vitre_000.rotation_euler = (-1.571, -0.0, 0.0)
ob_vitre_000.scale = (0.1299, 0.144, 0.144)
ob_vitre_000.lineart.crease_threshold = 0.0
ob_montants.location = (-0.0008337, 0.0, 0.3926)
ob_montants.scale = (0.1459, 0.2508, 0.2508)
ob_montants.lineart.crease_threshold = 0.0
_m = ob_montants.modifiers.new('Array', 'ARRAY')
_m.fit_type = 'FIT_CURVE'
_m.use_constant_offset = True
_m.constant_offset_displace = (0.0, 0.0, 0.0)
_m = ob_montants.modifiers.new('Mirror', 'MIRROR')
ob_montant2.location = (-0.0008337, 0.0, 0.3926)
ob_montant2.rotation_euler = (0.0, 0.0, 2.094)
ob_montant2.scale = (0.1459, 0.2508, 0.2508)
ob_montant2.lineart.crease_threshold = 0.0
_m = ob_montant2.modifiers.new('Array', 'ARRAY')
_m.fit_type = 'FIT_CURVE'
_m.use_constant_offset = True
_m.constant_offset_displace = (0.0, 0.0, 0.0)
_m = ob_montant2.modifiers.new('Mirror', 'MIRROR')
ob_montant1.location = (-0.0008337, 4.619e-18, 0.3939)
ob_montant1.rotation_euler = (0.0, 0.0, 1.047)
ob_montant1.scale = (0.1459, 0.2508, 0.2508)
ob_montant1.lineart.crease_threshold = 0.0
_m = ob_montant1.modifiers.new('Array', 'ARRAY')
_m.fit_type = 'FIT_CURVE'
_m.use_constant_offset = True
_m.constant_offset_displace = (0.0, 0.0, 0.0)
_m = ob_montant1.modifiers.new('Mirror', 'MIRROR')
ob_dessus.location = (0.0, 0.0, 0.3877)
ob_dessus.scale = (0.2898, 0.2506, 0.005304)
ob_dessus.lineart.crease_threshold = 0.0
ob_chaine.location = (0.0, -4.659e-09, 0.8735)
ob_chaine.rotation_euler = (0.0, -0.0, 1.571)
ob_chaine.lineart.crease_threshold = 0.0
_m = ob_chaine.modifiers.new('Mirror', 'MIRROR')
_m.use_axis = (False, True, False)
_m = ob_chaine.modifiers.new('Mirror.001', 'MIRROR')
_m = ob_chaine.modifiers.new('Mirror.002', 'MIRROR')
_m.use_axis = (False, False, True)
_m = ob_chaine.modifiers.new('Array', 'ARRAY')
_m.count = 14
_m.constant_offset_displace = (0.0, 0.0, 0.0)
_m.use_relative_offset = False
_m.use_object_offset = True
_m.offset_object = ob_empty
ob_empty.parent = ob_chaine
ob_empty.location = (0.0, 0.0, 0.06384)
ob_empty.rotation_euler = (0.0, -0.0, 1.571)
ob_empty.empty_image_offset = (0.0, 0.0)
ob_empty.lineart.crease_threshold = 0.0
ob_boulon_005.location = (0.2732, 0.0001171, 0.4627)
ob_boulon_005.rotation_euler = (0.0, -0.0, -0.9907)
ob_boulon_005.scale = (0.004282, 0.007789, 0.007841)
ob_boulon_005.lineart.crease_threshold = 0.0
_m = ob_boulon_005.modifiers.new('Subsurf', 'SUBSURF')
_m.uv_smooth = 'PRESERVE_CORNERS'
_m.quality = 1
_m.render_levels = 1
_m.show_only_control_edges = False
ob_boulon_004.location = (0.1372, 0.236, 0.4627)
ob_boulon_004.rotation_euler = (0.0, -0.0, -1.592)
ob_boulon_004.scale = (0.004282, 0.007789, 0.007841)
ob_boulon_004.lineart.crease_threshold = 0.0
_m = ob_boulon_004.modifiers.new('Subsurf', 'SUBSURF')
_m.uv_smooth = 'PRESERVE_CORNERS'
_m.quality = 1
_m.render_levels = 1
_m.show_only_control_edges = False
ob_boulon_003.location = (-0.1385, 0.234, 0.4627)
ob_boulon_003.rotation_euler = (0.0, -0.0, -1.648)
ob_boulon_003.scale = (0.004282, 0.007789, 0.007841)
ob_boulon_003.lineart.crease_threshold = 0.0
_m = ob_boulon_003.modifiers.new('Subsurf', 'SUBSURF')
_m.uv_smooth = 'PRESERVE_CORNERS'
_m.quality = 2
_m.show_only_control_edges = False
ob_boulon_002.location = (-0.2769, -0.0003754, 0.4627)
ob_boulon_002.rotation_euler = (0.0, -0.0, -0.9907)
ob_boulon_002.scale = (0.004282, 0.007789, 0.007841)
ob_boulon_002.lineart.crease_threshold = 0.0
_m = ob_boulon_002.modifiers.new('Subsurf', 'SUBSURF')
_m.uv_smooth = 'PRESERVE_CORNERS'
_m.quality = 1
_m.render_levels = 1
_m.show_only_control_edges = False
ob_boulon_001.location = (0.1378, -0.2382, 0.4627)
ob_boulon_001.rotation_euler = (0.0, -0.0, -0.3627)
ob_boulon_001.scale = (0.004282, 0.007789, 0.007841)
ob_boulon_001.lineart.crease_threshold = 0.0
_m = ob_boulon_001.modifiers.new('Subsurf', 'SUBSURF')
_m.uv_smooth = 'PRESERVE_CORNERS'
_m.quality = 1
_m.render_levels = 1
_m.show_only_control_edges = False
ob_boulon_000.location = (-0.1387, -0.2369, 0.4627)
ob_boulon_000.rotation_euler = (0.0, -0.0, -0.9907)
ob_boulon_000.scale = (0.004282, 0.007789, 0.007841)
ob_boulon_000.lineart.crease_threshold = 0.0
_m = ob_boulon_000.modifiers.new('Subsurf', 'SUBSURF')
_m.uv_smooth = 'PRESERVE_CORNERS'
_m.quality = 1
_m.render_levels = 1
_m.show_only_control_edges = False
ob_base2.location = (0.0, -5.446e-08, 0.2311)
ob_base2.rotation_euler = (-1.571, -0.0, 1.571)
ob_base2.scale = (0.005241, 0.005241, 0.005241)
ob_base2.lineart.crease_threshold = 0.0
_m = ob_base2.modifiers.new('Mirror', 'MIRROR')
_m.mirror_object = ob_chapeau
ob_base1.location = (-3.196e-08, -0.1285, 0.0394)
ob_base1.rotation_euler = (-1.571, -0.0, 1.571)
ob_base1.scale = (0.005281, 0.005281, 0.005281)
ob_base1.lineart.crease_threshold = 0.0
_m = ob_base1.modifiers.new('Mirror', 'MIRROR')
_m.mirror_object = ob_chapeau
_m = ob_base1.modifiers.new('Subsurf', 'SUBSURF')
_m.uv_smooth = 'PRESERVE_CORNERS'
_m.quality = 2
_m.show_only_control_edges = False
ob_flamme1.location = (-0.07968, 0.0724, 0.2549)
ob_flamme1.scale = (0.01457, 0.01457, 0.01457)
ob_flamme1.lineart.crease_threshold = 0.0
ob_flamme1_001.location = (-0.08055, -0.07328, 0.2549)
ob_flamme1_001.scale = (0.01457, 0.01457, 0.01457)
ob_flamme1_001.lineart.crease_threshold = 0.0
ob_flamme1_002.location = (0.07035, -0.07415, 0.2549)
ob_flamme1_002.scale = (0.01457, 0.01457, 0.01457)
ob_flamme1_002.lineart.crease_threshold = 0.0

# ---- collection membership
scene.collection.objects.link(ob_camera)
col_reverbere.objects.link(ob_point)
col_reverbere.objects.link(ob_chapeau)
col_reverbere.objects.link(ob_attache)
col_reverbere.objects.link(ob_vitre_dessous)
col_reverbere.objects.link(ob_vitre_005)
col_reverbere.objects.link(ob_vitre_004)
col_reverbere.objects.link(ob_vitre_003)
col_reverbere.objects.link(ob_vitre_002)
col_reverbere.objects.link(ob_vitre_001)
col_reverbere.objects.link(ob_vitre_000)
col_reverbere.objects.link(ob_montants)
col_reverbere.objects.link(ob_montant2)
col_reverbere.objects.link(ob_montant1)
col_reverbere.objects.link(ob_dessus)
col_reverbere.objects.link(ob_chaine)
col_reverbere.objects.link(ob_empty)
col_reverbere.objects.link(ob_boulon_005)
col_reverbere.objects.link(ob_boulon_004)
col_reverbere.objects.link(ob_boulon_003)
col_reverbere.objects.link(ob_boulon_002)
col_reverbere.objects.link(ob_boulon_001)
col_reverbere.objects.link(ob_boulon_000)
col_reverbere.objects.link(ob_base2)
col_reverbere.objects.link(ob_base1)
col_sources.objects.link(ob_flamme1)
col_sources.objects.link(ob_flamme1_001)
col_sources.objects.link(ob_flamme1_002)

# ---- scene / render settings (as saved in the file)
scene.camera = ob_camera
scene.frame_start = 1; scene.frame_end = 250; scene.frame_set(1)
scene.render.engine = 'CYCLES'
scene.render.image_settings.compression = 90
scene.render.resolution_x = 1080
scene.render.resolution_percentage = 50
scene.render.dither_intensity = 0.0
scene.cycles.use_denoising = False
scene.cycles.samples = 200
scene.cycles.sampling_pattern = 'TABULATED_SOBOL'
scene.cycles.light_sampling_threshold = 0.0
scene.cycles.use_adaptive_sampling = False
scene.cycles.use_light_tree = False
scene.cycles.blur_glossy = 0.0
scene.cycles.volume_bounces = 1
scene.cycles.pixel_filter_type = 'GAUSSIAN'
scene.cycles.sample_clamp_indirect = 0.0
scene.view_settings.view_transform = 'Standard'
bpy.context.view_layer.update()
